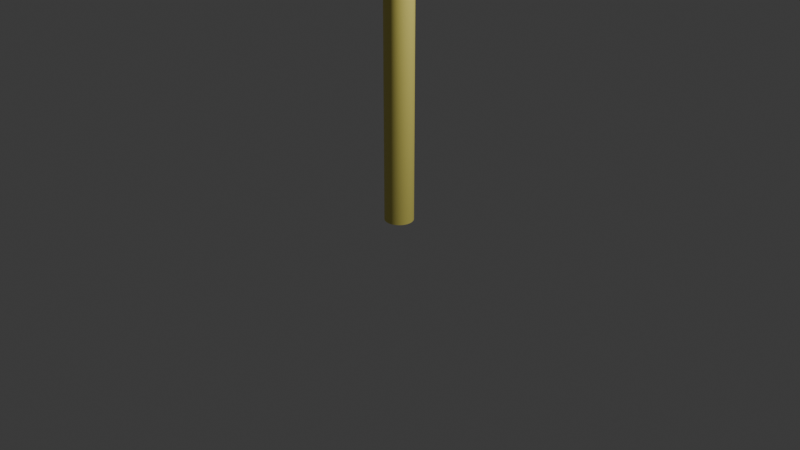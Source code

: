 # Source: Pink_Lollipop.blend  (saved by Blender 4.0.36; exported with 4.5.12 LTS)
import bpy
from mathutils import Matrix  # noqa: F401  (used for matrix-valued properties, if any)

bpy.ops.wm.read_factory_settings(use_empty=True)
scene = bpy.context.scene
scene.name = 'Scene'

# ---- collections
col_collection = bpy.data.collections.new('Collection'); scene.collection.children.link(col_collection)

# ---- materials (node trees are filled in below, after node groups)
mat_material_001 = bpy.data.materials.new('Material.001')
mat_material_001.use_transparent_shadow = False
mat_material_002 = bpy.data.materials.new('Material.002')
mat_material_002.use_transparent_shadow = False

# ---- node groups
ng_auto_smooth = bpy.data.node_groups.new('Auto Smooth', 'GeometryNodeTree')
_s = ng_auto_smooth.interface.new_socket(name='Geometry', in_out='OUTPUT', socket_type='NodeSocketGeometry')
_s = ng_auto_smooth.interface.new_socket(name='Geometry', in_out='INPUT', socket_type='NodeSocketGeometry')
_s = ng_auto_smooth.interface.new_socket(name='Angle', in_out='INPUT', socket_type='NodeSocketFloat')
_s.subtype = 'ANGLE'
_s.min_value = 0.0
_s.max_value = 3.142
ng_auto_smooth.is_modifier = True
_N = ng_auto_smooth.nodes; _L = ng_auto_smooth.links
n0 = _N.new('NodeGroupOutput'); n0.name = 'Group Output'; n0.location = (480, -100)
n1 = _N.new('NodeGroupInput'); n1.name = 'Group Input'; n1.location = (-420, -300)
n2 = _N.new('NodeGroupInput'); n2.name = 'Group Input.001'; n2.location = (-60, -100)
n3 = _N.new('GeometryNodeSetShadeSmooth'); n3.name = 'Set Shade Smooth'; n3.location = (120, -100)
n3.domain = 'EDGE'
n4 = _N.new('GeometryNodeSetShadeSmooth'); n4.name = 'Set Shade Smooth.001'; n4.location = (300, -100)
n5 = _N.new('GeometryNodeInputMeshEdgeAngle'); n5.name = 'Edge Angle'; n5.location = (-420, -220)
n6 = _N.new('GeometryNodeInputEdgeSmooth'); n6.name = 'Is Edge Smooth'; n6.location = (-60, -160)
n7 = _N.new('GeometryNodeInputShadeSmooth'); n7.name = 'Is Face Smooth'; n7.location = (-240, -340)
n8 = _N.new('FunctionNodeBooleanMath'); n8.name = 'Boolean Math'; n8.location = (-60, -220)
n9 = _N.new('FunctionNodeCompare'); n9.name = 'Compare'; n9.location = (-240, -180)
n9.operation = 'LESS_EQUAL'
_L.new(n5.outputs[0], n9.inputs[0])
_L.new(n4.outputs[0], n0.inputs[0])
_L.new(n1.outputs[1], n9.inputs[1])
_L.new(n9.outputs[0], n8.inputs[0])
_L.new(n7.outputs[0], n8.inputs[1])
_L.new(n2.outputs[0], n3.inputs[0])
_L.new(n6.outputs[0], n3.inputs[1])
_L.new(n3.outputs[0], n4.inputs[0])
_L.new(n8.outputs[0], n3.inputs[2])
n0.is_active_output = True

# ---- material node trees
mat_material_001.use_nodes = True; mat_material_001.node_tree.nodes.clear()
_N = mat_material_001.node_tree.nodes; _L = mat_material_001.node_tree.links
n0 = _N.new('ShaderNodeBsdfPrincipled'); n0.name = 'Principled BSDF'; n0.location = (10, 300)
n0.inputs[0].default_value = (0.8004, 0.7118, 0.1705, 1.0)
n0.inputs[3].default_value = 1.45
n1 = _N.new('ShaderNodeOutputMaterial'); n1.name = 'Material Output'; n1.location = (300, 300)
_L.new(n0.outputs[0], n1.inputs[0])
n1.is_active_output = True
mat_material_002.use_nodes = True; mat_material_002.node_tree.nodes.clear()
_N = mat_material_002.node_tree.nodes; _L = mat_material_002.node_tree.links
n0 = _N.new('ShaderNodeBsdfPrincipled'); n0.name = 'Principled BSDF'; n0.location = (10, 300)
n0.inputs[0].default_value = (0.7861, 0.05727, 0.8021, 1.0)
n0.inputs[2].default_value = 0.2273
n0.inputs[3].default_value = 1.65
n1 = _N.new('ShaderNodeOutputMaterial'); n1.name = 'Material Output'; n1.location = (300, 300)
_L.new(n0.outputs[0], n1.inputs[0])
n1.is_active_output = True

# ---- world
world_world = bpy.data.worlds.new('World'); scene.world = world_world
world_world.use_nodes = True; world_world.node_tree.nodes.clear()
_N = world_world.node_tree.nodes; _L = world_world.node_tree.links
n0 = _N.new('ShaderNodeOutputWorld'); n0.name = 'World Output'; n0.location = (300, 300)
n1 = _N.new('ShaderNodeBackground'); n1.name = 'Background'; n1.location = (10, 300)
n1.inputs[0].default_value = (0.05088, 0.05088, 0.05088, 1.0)
_L.new(n1.outputs[0], n0.inputs[0])
n0.is_active_output = True
world_world.color = (0.05088, 0.05088, 0.05088)
world_world.use_sun_shadow = False
world_world.sun_shadow_jitter_overblur = 0.0

# ---- cameras
cam_camera = bpy.data.cameras.new('Camera')
cam_camera.clip_end = 100.0
cam_camera.ortho_scale = 7.314

# ---- lights
light_light = bpy.data.lights.new('Light', 'POINT')
light_light.transmission_factor = 0.0
light_light.use_soft_falloff = False
light_light.energy = 1000.0
light_light.shadow_soft_size = 0.1
light_light.shadow_maximum_resolution = 0.006
light_light.use_absolute_resolution = True

# ---- meshes
me_cylinder = bpy.data.meshes.new('Cylinder')
me_cylinder.from_pydata([(0.0, 1.0, -1.0), (0.0, 1.0, 1.0), (0.1951, 0.9808, -1.0), (0.1951, 0.9808, 1.0), (0.3827, 0.9239, -1.0), (0.3827, 0.9239, 1.0), (0.5556, 0.8315, -1.0), (0.5556, 0.8315, 1.0), (0.7071, 0.7071, -1.0), (0.7071, 0.7071, 1.0), (0.8315, 0.5556, -1.0), (0.8315, 0.5556, 1.0), (0.9239, 0.3827, -1.0), (0.9239, 0.3827, 1.0), (0.9808, 0.1951, -1.0), (0.9808, 0.1951, 1.0), (1.0, 0.0, -1.0), (1.0, 0.0, 1.0), (0.9808, -0.1951, -1.0), (0.9808, -0.1951, 1.0), (0.9239, -0.3827, -1.0), (0.9239, -0.3827, 1.0), (0.8315, -0.5556, -1.0), (0.8315, -0.5556, 1.0), (0.7071, -0.7071, -1.0), (0.7071, -0.7071, 1.0), (0.5556, -0.8315, -1.0), (0.5556, -0.8315, 1.0), (0.3827, -0.9239, -1.0), (0.3827, -0.9239, 1.0), (0.1951, -0.9808, -1.0), (0.1951, -0.9808, 1.0), (0.0, -1.0, -1.0), (0.0, -1.0, 1.0), (-0.1951, -0.9808, -1.0), (-0.1951, -0.9808, 1.0), (-0.3827, -0.9239, -1.0), (-0.3827, -0.9239, 1.0), (-0.5556, -0.8315, -1.0), (-0.5556, -0.8315, 1.0), (-0.7071, -0.7071, -1.0), (-0.7071, -0.7071, 1.0), (-0.8315, -0.5556, -1.0), (-0.8315, -0.5556, 1.0), (-0.9239, -0.3827, -1.0), (-0.9239, -0.3827, 1.0), (-0.9808, -0.1951, -1.0), (-0.9808, -0.1951, 1.0), (-1.0, 0.0, -1.0), (-1.0, 0.0, 1.0), (-0.9808, 0.1951, -1.0), (-0.9808, 0.1951, 1.0), (-0.9239, 0.3827, -1.0), (-0.9239, 0.3827, 1.0), (-0.8315, 0.5556, -1.0), (-0.8315, 0.5556, 1.0), (-0.7071, 0.7071, -1.0), (-0.7071, 0.7071, 1.0), (-0.5556, 0.8315, -1.0), (-0.5556, 0.8315, 1.0), (-0.3827, 0.9239, -1.0), (-0.3827, 0.9239, 1.0), (-0.1951, 0.9808, -1.0), (-0.1951, 0.9808, 1.0)], [], [(0, 1, 3, 2), (2, 3, 5, 4), (4, 5, 7, 6), (6, 7, 9, 8), (8, 9, 11, 10), (10, 11, 13, 12), (12, 13, 15, 14), (14, 15, 17, 16), (16, 17, 19, 18), (18, 19, 21, 20), (20, 21, 23, 22), (22, 23, 25, 24), (24, 25, 27, 26), (26, 27, 29, 28), (28, 29, 31, 30), (30, 31, 33, 32), (32, 33, 35, 34), (34, 35, 37, 36), (36, 37, 39, 38), (38, 39, 41, 40), (40, 41, 43, 42), (42, 43, 45, 44), (44, 45, 47, 46), (46, 47, 49, 48), (48, 49, 51, 50), (50, 51, 53, 52), (52, 53, 55, 54), (54, 55, 57, 56), (56, 57, 59, 58), (58, 59, 61, 60), (3, 1, 63, 61, 59, 57, 55, 53, 51, 49, 47, 45, 43, 41, 39, 37, 35, 33, 31, 29, 27, 25, 23, 21, 19, 17, 15, 13, 11, 9, 7, 5), (60, 61, 63, 62), (62, 63, 1, 0), (0, 2, 4, 6, 8, 10, 12, 14, 16, 18, 20, 22, 24, 26, 28, 30, 32, 34, 36, 38, 40, 42, 44, 46, 48, 50, 52, 54, 56, 58, 60, 62)])
me_cylinder.polygons.foreach_set('use_smooth', [True] * 34)
_uv = me_cylinder.uv_layers.new(name='UVMap')
_uv.uv.foreach_set('vector', [1.0, 0.5, 1.0, 1.0, 0.9688, 1.0, 0.9688, 0.5, 0.9688, 0.5, 0.9688, 1.0, 0.9375, 1.0, 0.9375, 0.5, 0.9375, 0.5, 0.9375, 1.0, 0.9062, 1.0, 0.9062, 0.5, 0.9062, 0.5, 0.9062, 1.0, 0.875, 1.0, 0.875, 0.5, 0.875, 0.5, 0.875, 1.0, 0.8438, 1.0, 0.8438, 0.5, 0.8438, 0.5, 0.8438, 1.0, 0.8125, 1.0, 0.8125, 0.5, 0.8125, 0.5, 0.8125, 1.0, 0.7812, 1.0, 0.7812, 0.5, 0.7812, 0.5, 0.7812, 1.0, 0.75, 1.0, 0.75, 0.5, 0.75, 0.5, 0.75, 1.0, 0.7188, 1.0, 0.7188, 0.5, 0.7188, 0.5, 0.7188, 1.0, 0.6875, 1.0, 0.6875, 0.5, 0.6875, 0.5, 0.6875, 1.0, 0.6562, 1.0, 0.6562, 0.5, 0.6562, 0.5, 0.6562, 1.0, 0.625, 1.0, 0.625, 0.5, 0.625, 0.5, 0.625, 1.0, 0.5938, 1.0, 0.5938, 0.5, 0.5938, 0.5, 0.5938, 1.0, 0.5625, 1.0, 0.5625, 0.5, 0.5625, 0.5, 0.5625, 1.0, 0.5312, 1.0, 0.5312, 0.5, 0.5312, 0.5, 0.5312, 1.0, 0.5, 1.0, 0.5, 0.5, 0.5, 0.5, 0.5, 1.0, 0.4688, 1.0, 0.4688, 0.5, 0.4688, 0.5, 0.4688, 1.0, 0.4375, 1.0, 0.4375, 0.5, 0.4375, 0.5, 0.4375, 1.0, 0.4062, 1.0, 0.4062, 0.5, 0.4062, 0.5, 0.4062, 1.0, 0.375, 1.0, 0.375, 0.5, 0.375, 0.5, 0.375, 1.0, 0.3438, 1.0, 0.3438, 0.5, 0.3438, 0.5, 0.3438, 1.0, 0.3125, 1.0, 0.3125, 0.5, 0.3125, 0.5, 0.3125, 1.0, 0.2812, 1.0, 0.2812, 0.5, 0.2812, 0.5, 0.2812, 1.0, 0.25, 1.0, 0.25, 0.5, 0.25, 0.5, 0.25, 1.0, 0.2188, 1.0, 0.2188, 0.5, 0.2188, 0.5, 0.2188, 1.0, 0.1875, 1.0, 0.1875, 0.5, 0.1875, 0.5, 0.1875, 1.0, 0.1562, 1.0, 0.1562, 0.5, 0.1562, 0.5, 0.1562, 1.0, 0.125, 1.0, 0.125, 0.5, 0.125, 0.5, 0.125, 1.0, 0.09375, 1.0, 0.09375, 0.5, 0.09375, 0.5, 0.09375, 1.0, 0.0625, 1.0, 0.0625, 0.5, 0.2968, 0.4854, 0.25, 0.49, 0.2032, 0.4854, 0.1582, 0.4717, 0.1167, 0.4496, 0.08029, 0.4197, 0.05045, 0.3833, 0.02827, 0.3418, 0.01461, 0.2968, 0.01, 0.25, 0.01461, 0.2032, 0.02827, 0.1582, 0.05045, 0.1167, 0.08029, 0.08029, 0.1167, 0.05045, 0.1582, 0.02827, 0.2032, 0.01461, 0.25, 0.01, 0.2968, 0.01461, 0.3418, 0.02827, 0.3833, 0.05045, 0.4197, 0.08029, 0.4496, 0.1167, 0.4717, 0.1582, 0.4854, 0.2032, 0.49, 0.25, 0.4854, 0.2968, 0.4717, 0.3418, 0.4496, 0.3833, 0.4197, 0.4197, 0.3833, 0.4496, 0.3418, 0.4717, 0.0625, 0.5, 0.0625, 1.0, 0.03125, 1.0, 0.03125, 0.5, 0.03125, 0.5, 0.03125, 1.0, 0.0, 1.0, 0.0, 0.5, 0.75, 0.49, 0.7968, 0.4854, 0.8418, 0.4717, 0.8833, 0.4496, 0.9197, 0.4197, 0.9496, 0.3833, 0.9717, 0.3418, 0.9854, 0.2968, 0.99, 0.25, 0.9854, 0.2032, 0.9717, 0.1582, 0.9496, 0.1167, 0.9197, 0.08029, 0.8833, 0.05045, 0.8418, 0.02827, 0.7968, 0.01461, 0.75, 0.01, 0.7032, 0.01461, 0.6582, 0.02827, 0.6167, 0.05045, 0.5803, 0.08029, 0.5504, 0.1167, 0.5283, 0.1582, 0.5146, 0.2032, 0.51, 0.25, 0.5146, 0.2968, 0.5283, 0.3418, 0.5504, 0.3833, 0.5803, 0.4197, 0.6167, 0.4496, 0.6582, 0.4717, 0.7032, 0.4854])
me_cylinder.materials.append(mat_material_001)
me_cylinder.update()
me_cube_001 = bpy.data.meshes.new('Cube.001')
me_cube_001.from_pydata([(-0.4846, -0.4846, -0.4846), (-0.4846, -0.4846, 0.4846), (-0.4846, 0.4846, -0.4846), (-0.4846, 0.4846, 0.4846), (0.4846, -0.4846, -0.4846), (0.4846, -0.4846, 0.4846), (0.4846, 0.4846, -0.4846), (0.4846, 0.4846, 0.4846), (-0.5492, 0.2895, -0.5492), (-0.5802, 2.91e-09, -0.5802), (-0.5492, -0.2895, -0.5492), (-0.5492, -0.5492, -0.2895), (-0.5492, -0.5492, 0.2895), (-0.5492, -0.2895, 0.5492), (-0.5802, -2.678e-09, 0.5802), (-0.5492, 0.2895, 0.5492), (-0.5492, 0.5492, 0.2895), (-0.5492, 0.5492, -0.2895), (0.2895, 0.5492, -0.5492), (1.153e-08, 0.5802, -0.5802), (-0.2895, 0.5492, -0.5492), (-0.2895, 0.5492, 0.5492), (-2.445e-09, 0.5802, 0.5802), (0.2895, 0.5492, 0.5492), (0.5492, 0.5492, 0.2895), (0.5492, 0.5492, -0.2895), (0.5492, -0.2895, -0.5492), (0.5802, -1.676e-08, -0.5802), (0.5492, 0.2895, -0.5492), (0.5492, 0.2895, 0.5492), (0.5802, -9.313e-09, 0.5802), (0.5492, -0.2895, 0.5492), (0.5492, -0.5492, 0.2895), (0.5492, -0.5492, -0.2895), (-0.2895, -0.5492, -0.5492), (-1.199e-08, -0.5802, -0.5802), (0.2895, -0.5492, -0.5492), (0.2895, -0.5492, 0.5492), (-5.704e-09, -0.5802, 0.5802), (-0.2895, -0.5492, 0.5492), (-0.6961, -0.305, -0.305), (-0.6961, -0.305, 0.305), (-0.7458, 6.519e-09, -0.3179), (-0.7458, -1.863e-09, 0.3179), (-0.6961, 0.305, -0.305), (-0.6961, 0.305, 0.305), (-0.305, 0.6961, -0.305), (-0.305, 0.6961, 0.305), (1.397e-08, 0.7458, -0.3179), (-1.863e-09, 0.7458, 0.3179), (0.305, 0.6961, -0.305), (0.305, 0.6961, 0.305), (0.6961, 0.305, -0.305), (0.6961, 0.305, 0.305), (0.7458, -1.397e-08, -0.3179), (0.7458, 1.863e-09, 0.3179), (0.6961, -0.305, -0.305), (0.6961, -0.305, 0.305), (0.305, -0.6961, -0.305), (0.305, -0.6961, 0.305), (-1.397e-08, -0.7458, -0.3179), (1.863e-09, -0.7458, 0.3179), (-0.305, -0.6961, -0.305), (-0.305, -0.6961, 0.305), (-0.305, 0.305, -0.6961), (-4.657e-09, 0.3179, -0.7458), (0.305, 0.305, -0.6961), (-0.3179, -6.519e-09, -0.7458), (-2.794e-09, -5.588e-09, -0.8016), (0.3179, -5.588e-09, -0.7458), (-0.305, -0.305, -0.6961), (2.794e-09, -0.3179, -0.7458), (0.305, -0.305, -0.6961), (0.305, 0.305, 0.6961), (4.657e-09, 0.3179, 0.7458), (-0.305, 0.305, 0.6961), (0.3179, -1.397e-08, 0.7458), (1.863e-09, -2.049e-08, 0.8016), (-0.3179, -1.863e-09, 0.7458), (0.305, -0.305, 0.6961), (-7.451e-09, -0.3179, 0.7458), (-0.305, -0.305, 0.6961), (-0.5166, 0.4077, -0.5166), (-0.5718, 0.1499, -0.5718), (-0.5718, -0.1499, -0.5718), (-0.5166, -0.4077, -0.5166), (-0.5166, -0.5166, -0.4077), (-0.5718, -0.5718, -0.1499), (-0.5718, -0.5718, 0.1499), (-0.5166, -0.5166, 0.4077), (-0.5166, -0.4077, 0.5166), (-0.5718, -0.1499, 0.5718), (-0.5718, 0.1499, 0.5718), (-0.5166, 0.4077, 0.5166), (-0.5166, 0.5166, 0.4077), (-0.5718, 0.5718, 0.1499), (-0.5718, 0.5718, -0.1499), (-0.5166, 0.5166, -0.4077), (0.4077, 0.5166, -0.5166), (0.1499, 0.5718, -0.5718), (-0.1499, 0.5718, -0.5718), (-0.4077, 0.5166, -0.5166), (-0.4077, 0.5166, 0.5166), (-0.1499, 0.5718, 0.5718), (0.1499, 0.5718, 0.5718), (0.4077, 0.5166, 0.5166), (0.5166, 0.5166, 0.4077), (0.5718, 0.5718, 0.1499), (0.5718, 0.5718, -0.1499), (0.5166, 0.5166, -0.4077), (0.5166, -0.4077, -0.5166), (0.5718, -0.1499, -0.5718), (0.5718, 0.1499, -0.5718), (0.5166, 0.4077, -0.5166), (0.5166, 0.4077, 0.5166), (0.5718, 0.1499, 0.5718), (0.5718, -0.1499, 0.5718), (0.5166, -0.4077, 0.5166), (0.5166, -0.5166, 0.4077), (0.5718, -0.5718, 0.1499), (0.5718, -0.5718, -0.1499), (0.5166, -0.5166, -0.4077), (-0.4077, -0.5166, -0.5166), (-0.1499, -0.5718, -0.5718), (0.1499, -0.5718, -0.5718), (0.4077, -0.5166, -0.5166), (0.4077, -0.5166, 0.5166), (0.1499, -0.5718, 0.5718), (-0.1499, -0.5718, 0.5718), (-0.4077, -0.5166, 0.5166), (-0.7332, -0.3141, -0.1565), (-0.7332, -0.3141, 0.1565), (-0.7332, -0.1565, -0.3141), (-0.7332, -0.1565, 0.3141), (-0.7876, -6.985e-10, -0.1625), (-0.7876, -4.424e-09, 0.1625), (-0.7332, 0.1565, -0.3141), (-0.7332, 0.1565, 0.3141), (-0.7332, 0.3141, -0.1565), (-0.7332, 0.3141, 0.1565), (-0.6352, -0.4378, -0.2946), (-0.6352, -0.4378, 0.2946), (-0.6352, -0.2946, 0.4378), (-0.6763, -1.397e-09, 0.4591), (-0.6352, 0.2946, 0.4378), (-0.6352, 0.4378, 0.2946), (-0.6352, 0.4378, -0.2946), (-0.6352, 0.2946, -0.4378), (-0.6763, 6.519e-09, -0.4591), (-0.6352, -0.2946, -0.4378), (-0.3141, 0.7332, -0.1565), (-0.3141, 0.7332, 0.1565), (-0.1565, 0.7332, -0.3141), (-0.1565, 0.7332, 0.3141), (1.42e-08, 0.7876, -0.1625), (6.752e-09, 0.7876, 0.1625), (0.1565, 0.7332, -0.3141), (0.1565, 0.7332, 0.3141), (0.3141, 0.7332, -0.1565), (0.3141, 0.7332, 0.1565), (-0.4378, 0.6352, -0.2946), (-0.4378, 0.6352, 0.2946), (-0.2946, 0.6352, 0.4378), (4.657e-10, 0.6763, 0.4591), (0.2946, 0.6352, 0.4378), (0.4378, 0.6352, 0.2946), (0.4378, 0.6352, -0.2946), (0.2946, 0.6352, -0.4378), (1.583e-08, 0.6763, -0.4591), (-0.2946, 0.6352, -0.4378), (0.7332, 0.3141, -0.1565), (0.7332, 0.3141, 0.1565), (0.7332, 0.1565, -0.3141), (0.7332, 0.1565, 0.3141), (0.7876, -1.42e-08, -0.1625), (0.7876, -6.752e-09, 0.1625), (0.7332, -0.1565, -0.3141), (0.7332, -0.1565, 0.3141), (0.7332, -0.3141, -0.1565), (0.7332, -0.3141, 0.1565), (0.6352, 0.4378, -0.2946), (0.6352, 0.4378, 0.2946), (0.6352, 0.2946, 0.4378), (0.6763, -3.027e-09, 0.4591), (0.6352, -0.2946, 0.4378), (0.6352, -0.4378, 0.2946), (0.6352, -0.4378, -0.2946), (0.6352, -0.2946, -0.4378), (0.6763, -1.292e-08, -0.4591), (0.6352, 0.2946, -0.4378), (0.3141, -0.7332, -0.1565), (0.3141, -0.7332, 0.1565), (0.1565, -0.7332, -0.3141), (0.1565, -0.7332, 0.3141), (-1.42e-08, -0.7876, -0.1625), (-6.752e-09, -0.7876, 0.1625), (-0.1565, -0.7332, -0.3141), (-0.1565, -0.7332, 0.3141), (-0.3141, -0.7332, -0.1565), (-0.3141, -0.7332, 0.1565), (0.4378, -0.6352, -0.2946), (0.4378, -0.6352, 0.2946), (0.2946, -0.6352, 0.4378), (-2.561e-09, -0.6763, 0.4591), (-0.2946, -0.6352, 0.4378), (-0.4378, -0.6352, 0.2946), (-0.4378, -0.6352, -0.2946), (-0.2946, -0.6352, -0.4378), (-1.583e-08, -0.6763, -0.4591), (0.2946, -0.6352, -0.4378), (-0.1565, 0.3141, -0.7332), (0.1565, 0.3141, -0.7332), (-0.3141, 0.1565, -0.7332), (-3.609e-09, 0.1625, -0.7876), (0.3141, 0.1565, -0.7332), (-0.1625, -3.027e-09, -0.7876), (0.1625, 6.985e-10, -0.7876), (-0.3141, -0.1565, -0.7332), (3.609e-09, -0.1625, -0.7876), (0.3141, -0.1565, -0.7332), (-0.1565, -0.3141, -0.7332), (0.1565, -0.3141, -0.7332), (-0.2946, 0.4378, -0.6352), (4.657e-09, 0.4591, -0.6763), (0.2946, 0.4378, -0.6352), (0.4378, 0.2946, -0.6352), (0.4591, -3.027e-09, -0.6763), (0.4378, -0.2946, -0.6352), (0.2946, -0.4378, -0.6352), (9.313e-10, -0.4591, -0.6763), (-0.2946, -0.4378, -0.6352), (-0.4378, -0.2946, -0.6352), (-0.4591, 2.794e-09, -0.6763), (-0.4378, 0.2946, -0.6352), (0.1565, 0.3141, 0.7332), (-0.1565, 0.3141, 0.7332), (0.3141, 0.1565, 0.7332), (5.355e-09, 0.1625, 0.7876), (-0.3141, 0.1565, 0.7332), (0.1625, -1.42e-08, 0.7876), (-0.1625, -6.752e-09, 0.7876), (0.3141, -0.1565, 0.7332), (-5.588e-09, -0.1625, 0.7876), (-0.3141, -0.1565, 0.7332), (0.1565, -0.3141, 0.7332), (-0.1565, -0.3141, 0.7332), (0.2946, 0.4378, 0.6352), (2.794e-09, 0.4591, 0.6763), (-0.2946, 0.4378, 0.6352), (-0.4378, 0.2946, 0.6352), (-0.4591, -3.492e-09, 0.6763), (-0.4378, -0.2946, 0.6352), (-0.2946, -0.4378, 0.6352), (-8.615e-09, -0.4591, 0.6763), (0.2946, -0.4378, 0.6352), (0.4378, -0.2946, 0.6352), (0.4591, -1.292e-08, 0.6763), (0.4378, 0.2946, 0.6352), (-0.7739, -0.1607, -0.1607), (-0.7739, -0.1607, 0.1607), (-0.7739, 0.1607, -0.1607), (-0.7739, 0.1607, 0.1607), (-0.5865, -0.4185, -0.4185), (-0.6656, -0.4531, -0.152), (-0.6656, -0.4531, 0.152), (-0.5865, -0.4185, 0.4185), (-0.6656, -0.152, 0.4531), (-0.6656, 0.152, 0.4531), (-0.5865, 0.4185, 0.4185), (-0.6656, 0.4531, 0.152), (-0.6656, 0.4531, -0.152), (-0.5865, 0.4185, -0.4185), (-0.6656, 0.152, -0.4531), (-0.6656, -0.152, -0.4531), (-0.1607, 0.7739, -0.1607), (-0.1607, 0.7739, 0.1607), (0.1607, 0.7739, -0.1607), (0.1607, 0.7739, 0.1607), (-0.4185, 0.5865, -0.4185), (-0.4531, 0.6656, -0.152), (-0.4531, 0.6656, 0.152), (-0.4185, 0.5865, 0.4185), (-0.152, 0.6656, 0.4531), (0.152, 0.6656, 0.4531), (0.4185, 0.5865, 0.4185), (0.4531, 0.6656, 0.152), (0.4531, 0.6656, -0.152), (0.4185, 0.5865, -0.4185), (0.152, 0.6656, -0.4531), (-0.152, 0.6656, -0.4531), (0.7739, 0.1607, -0.1607), (0.7739, 0.1607, 0.1607), (0.7739, -0.1607, -0.1607), (0.7739, -0.1607, 0.1607), (0.5865, 0.4185, -0.4185), (0.6656, 0.4531, -0.152), (0.6656, 0.4531, 0.152), (0.5865, 0.4185, 0.4185), (0.6656, 0.152, 0.4531), (0.6656, -0.152, 0.4531), (0.5865, -0.4185, 0.4185), (0.6656, -0.4531, 0.152), (0.6656, -0.4531, -0.152), (0.5865, -0.4185, -0.4185), (0.6656, -0.152, -0.4531), (0.6656, 0.152, -0.4531), (0.1607, -0.7739, -0.1607), (0.1607, -0.7739, 0.1607), (-0.1607, -0.7739, -0.1607), (-0.1607, -0.7739, 0.1607), (0.4185, -0.5865, -0.4185), (0.4531, -0.6656, -0.152), (0.4531, -0.6656, 0.152), (0.4185, -0.5865, 0.4185), (0.152, -0.6656, 0.4531), (-0.152, -0.6656, 0.4531), (-0.4185, -0.5865, 0.4185), (-0.4531, -0.6656, 0.152), (-0.4531, -0.6656, -0.152), (-0.4185, -0.5865, -0.4185), (-0.152, -0.6656, -0.4531), (0.152, -0.6656, -0.4531), (-0.1607, 0.1607, -0.7739), (0.1607, 0.1607, -0.7739), (-0.1607, -0.1607, -0.7739), (0.1607, -0.1607, -0.7739), (-0.4185, 0.4185, -0.5865), (-0.152, 0.4531, -0.6656), (0.152, 0.4531, -0.6656), (0.4185, 0.4185, -0.5865), (0.4531, 0.152, -0.6656), (0.4531, -0.152, -0.6656), (0.4185, -0.4185, -0.5865), (0.152, -0.4531, -0.6656), (-0.152, -0.4531, -0.6656), (-0.4185, -0.4185, -0.5865), (-0.4531, -0.152, -0.6656), (-0.4531, 0.152, -0.6656), (0.1607, 0.1607, 0.7739), (-0.1607, 0.1607, 0.7739), (0.1607, -0.1607, 0.7739), (-0.1607, -0.1607, 0.7739), (0.4185, 0.4185, 0.5865), (0.152, 0.4531, 0.6656), (-0.152, 0.4531, 0.6656), (-0.4185, 0.4185, 0.5865), (-0.4531, 0.152, 0.6656), (-0.4531, -0.152, 0.6656), (-0.4185, -0.4185, 0.5865), (-0.152, -0.4531, 0.6656), (0.152, -0.4531, 0.6656), (0.4185, -0.4185, 0.5865), (0.4531, -0.152, 0.6656), (0.4531, 0.152, 0.6656), (-0.6189, -0.6189, -0.1552), (-0.6274, -0.6274, -3.779e-10), (-0.6189, -0.6189, 0.1552), (-0.6189, 0.6189, 0.1552), (-0.6274, 0.6274, 4.724e-09), (-0.6189, 0.6189, -0.1552), (0.6189, 0.6189, 0.1552), (0.6274, 0.6274, 4.724e-09), (0.6189, 0.6189, -0.1552), (0.6189, -0.6189, 0.1552), (0.6274, -0.6274, 2.07e-09), (0.6189, -0.6189, -0.1552), (-0.7955, -0.3374, -0.1621), (-0.8083, -0.3413, -6.003e-09), (-0.7955, -0.3374, 0.1621), (-0.8534, -0.1741, -5.975e-09), (-0.8684, -2.183e-09, 4.817e-09), (-0.8541, -7.071e-09, -0.1683), (-0.8541, 1.631e-09, 0.1683), (-0.8534, 0.1741, 1.057e-08), (-0.8083, 0.3413, 5.94e-09), (-0.7955, 0.3374, -0.1621), (-0.7955, 0.3374, 0.1621), (-0.7328, -0.4947, -8.683e-10), (-0.7328, 0.4947, 3.704e-09), (-0.3374, 0.7955, -0.1621), (-0.3413, 0.8083, -6.934e-09), (-0.3374, 0.7955, 0.1621), (-0.1741, 0.8534, -9.861e-09), (1.32e-08, 0.8684, 1.252e-09), (8.148e-09, 0.8541, -0.1683), (1.249e-08, 0.8541, 0.1683), (0.1741, 0.8534, 8.552e-09), (0.3413, 0.8083, 6.261e-09), (0.3374, 0.7955, -0.1621), (0.3374, 0.7955, 0.1621), (-0.4947, 0.7328, 2.088e-09), (0.4947, 0.7328, 3.704e-09), (0.7955, 0.3374, -0.1621), (0.8083, 0.3413, -6.934e-09), (0.7955, 0.3374, 0.1621), (0.8534, 0.1741, -9.861e-09), (0.8684, -2.033e-08, 1.252e-09), (0.8541, -7.83e-09, -0.1683), (0.8541, -1.249e-08, 0.1683), (0.8534, -0.1741, 1.057e-08), (0.8083, -0.3413, 5.78e-09), (0.7955, -0.3374, -0.1621), (0.7955, -0.3374, 0.1621), (0.7328, 0.4947, 2.088e-09), (0.7328, -0.4947, 2.836e-09), (0.3374, -0.7955, -0.1621), (0.3413, -0.8083, -5.169e-09), (0.3374, -0.7955, 0.1621), (0.1741, -0.8534, -9.7e-09), (-1.32e-08, -0.8684, 9.313e-10), (-8.148e-09, -0.8541, -0.1683), (-1.281e-08, -0.8541, 0.1683), (-0.1741, -0.8534, 8.391e-09), (-0.3413, -0.8083, 1.124e-08), (-0.3374, -0.7955, -0.1621), (-0.3374, -0.7955, 0.1621), (0.4947, -0.7328, 3.374e-09), (-0.4947, -0.7328, 6.135e-09), (-0.8395, -0.1722, -0.1664), (-0.8395, -0.1722, 0.1664), (-0.8395, 0.1722, -0.1664), (-0.8395, 0.1722, 0.1664), (-0.7219, -0.4885, -0.1574), (-0.7219, -0.4885, 0.1574), (-0.7219, 0.4885, 0.1574), (-0.7219, 0.4885, -0.1574), (-0.1722, 0.8395, -0.1664), (-0.1722, 0.8395, 0.1664), (0.1722, 0.8395, -0.1664), (0.1722, 0.8395, 0.1664), (-0.4885, 0.7219, -0.1574), (-0.4885, 0.7219, 0.1574), (0.4885, 0.7219, 0.1574), (0.4885, 0.7219, -0.1574), (0.8395, 0.1722, -0.1664), (0.8395, 0.1722, 0.1664), (0.8395, -0.1722, -0.1664), (0.8395, -0.1722, 0.1664), (0.7219, 0.4885, -0.1574), (0.7219, 0.4885, 0.1574), (0.7219, -0.4885, 0.1574), (0.7219, -0.4885, -0.1574), (0.1722, -0.8395, -0.1664), (0.1722, -0.8395, 0.1664), (-0.1722, -0.8395, -0.1664), (-0.1722, -0.8395, 0.1664), (0.4885, -0.7219, -0.1574), (0.4885, -0.7219, 0.1574), (-0.4885, -0.7219, 0.1574), (-0.4885, -0.7219, -0.1574)], [], [(40, 130, 258, 132), (279, 96, 359, 430), (285, 107, 360, 432), (132, 258, 134, 42), (292, 174, 397, 436), (131, 41, 133, 259), (259, 133, 43, 135), (190, 311, 446, 405), (42, 134, 260, 136), (318, 198, 414, 449), (131, 259, 419, 368), (136, 260, 138, 44), (159, 285, 432, 389), (135, 43, 137, 261), (261, 137, 45, 139), (291, 175, 398, 435), (0, 86, 262, 85), (86, 11, 140, 262), (262, 140, 40, 149), (85, 262, 149, 10), (11, 87, 263, 140), (311, 120, 365, 446), (317, 88, 356, 448), (140, 263, 130, 40), (134, 258, 418, 371), (88, 12, 141, 264), (264, 141, 41, 131), (171, 291, 435, 394), (12, 89, 265, 141), (89, 1, 90, 265), (265, 90, 13, 142), (141, 265, 142, 41), (41, 142, 266, 133), (142, 13, 91, 266), (266, 91, 14, 143), (133, 266, 143, 43), (43, 143, 267, 137), (143, 14, 92, 267), (267, 92, 15, 144), (137, 267, 144, 45), (45, 144, 268, 145), (144, 15, 93, 268), (268, 93, 3, 94), (145, 268, 94, 16), (199, 317, 448, 415), (139, 45, 145, 269), (269, 145, 16, 95), (258, 130, 366, 418), (44, 138, 270, 146), (264, 131, 368, 423), (277, 159, 389, 429), (146, 270, 96, 17), (8, 147, 271, 82), (147, 44, 146, 271), (271, 146, 17, 97), (82, 271, 97, 2), (9, 148, 272, 83), (148, 42, 136, 272), (272, 136, 44, 147), (83, 272, 147, 8), (10, 149, 273, 84), (149, 40, 132, 273), (273, 132, 42, 148), (84, 273, 148, 9), (46, 150, 274, 152), (174, 290, 434, 397), (88, 264, 423, 356), (152, 274, 154, 48), (96, 270, 425, 359), (151, 47, 153, 275), (275, 153, 49, 155), (155, 277, 429, 385), (48, 154, 276, 156), (290, 170, 392, 434), (296, 171, 394, 439), (156, 276, 158, 50), (309, 199, 415, 445), (155, 49, 157, 277), (277, 157, 51, 159), (130, 263, 422, 366), (2, 97, 278, 101), (97, 17, 160, 278), (278, 160, 46, 169), (101, 278, 169, 20), (17, 96, 279, 160), (270, 138, 375, 425), (158, 276, 428, 388), (160, 279, 150, 46), (107, 296, 439, 360), (95, 16, 161, 280), (280, 161, 47, 151), (120, 302, 441, 365), (16, 94, 281, 161), (94, 3, 102, 281), (281, 102, 21, 162), (161, 281, 162, 47), (47, 162, 282, 153), (162, 21, 103, 282), (282, 103, 22, 163), (153, 282, 163, 49), (49, 163, 283, 157), (163, 22, 104, 283), (283, 104, 23, 164), (157, 283, 164, 51), (51, 164, 284, 165), (164, 23, 105, 284), (284, 105, 7, 106), (165, 284, 106, 24), (195, 309, 445, 411), (159, 51, 165, 285), (285, 165, 24, 107), (263, 87, 354, 422), (50, 158, 286, 166), (269, 95, 357, 424), (276, 154, 384, 428), (166, 286, 108, 25), (18, 167, 287, 98), (167, 50, 166, 287), (287, 166, 25, 109), (98, 287, 109, 6), (19, 168, 288, 99), (168, 48, 156, 288), (288, 156, 50, 167), (99, 288, 167, 18), (20, 169, 289, 100), (169, 46, 152, 289), (289, 152, 48, 168), (100, 289, 168, 19), (52, 170, 290, 172), (170, 295, 438, 392), (302, 178, 401, 441), (172, 290, 174, 54), (198, 308, 444, 414), (171, 53, 173, 291), (291, 173, 55, 175), (139, 269, 424, 376), (54, 174, 292, 176), (275, 155, 385, 427), (295, 108, 362, 438), (176, 292, 178, 56), (301, 119, 363, 440), (175, 55, 177, 293), (293, 177, 57, 179), (308, 194, 410, 444), (6, 109, 294, 113), (109, 25, 180, 294), (294, 180, 52, 189), (113, 294, 189, 28), (25, 108, 295, 180), (151, 275, 427, 381), (179, 301, 440, 402), (180, 295, 170, 52), (307, 195, 411, 443), (107, 24, 181, 296), (296, 181, 53, 171), (261, 139, 376, 421), (24, 106, 297, 181), (106, 7, 114, 297), (297, 114, 29, 182), (181, 297, 182, 53), (53, 182, 298, 173), (182, 29, 115, 298), (298, 115, 30, 183), (173, 298, 183, 55), (55, 183, 299, 177), (183, 30, 116, 299), (299, 116, 31, 184), (177, 299, 184, 57), (57, 184, 300, 185), (184, 31, 117, 300), (300, 117, 5, 118), (185, 300, 118, 32), (154, 274, 426, 384), (179, 57, 185, 301), (301, 185, 32, 119), (191, 307, 443, 407), (56, 178, 302, 186), (135, 261, 421, 372), (274, 150, 379, 426), (186, 302, 120, 33), (26, 187, 303, 110), (187, 56, 186, 303), (303, 186, 33, 121), (110, 303, 121, 4), (27, 188, 304, 111), (188, 54, 176, 304), (304, 176, 56, 187), (111, 304, 187, 26), (28, 189, 305, 112), (189, 52, 172, 305), (305, 172, 54, 188), (112, 305, 188, 27), (58, 190, 306, 192), (280, 151, 381, 431), (293, 179, 402, 437), (192, 306, 194, 60), (194, 306, 442, 410), (191, 59, 193, 307), (307, 193, 61, 195), (138, 260, 420, 375), (60, 194, 308, 196), (95, 280, 431, 357), (108, 286, 433, 362), (196, 308, 198, 62), (175, 293, 437, 398), (195, 61, 197, 309), (309, 197, 63, 199), (306, 190, 405, 442), (4, 121, 310, 125), (121, 33, 200, 310), (310, 200, 58, 209), (125, 310, 209, 36), (33, 120, 311, 200), (312, 191, 407, 447), (260, 134, 371, 420), (200, 311, 190, 58), (150, 279, 430, 379), (119, 32, 201, 312), (312, 201, 59, 191), (286, 158, 388, 433), (32, 118, 313, 201), (118, 5, 126, 313), (313, 126, 37, 202), (201, 313, 202, 59), (59, 202, 314, 193), (202, 37, 127, 314), (314, 127, 38, 203), (193, 314, 203, 61), (61, 203, 315, 197), (203, 38, 128, 315), (315, 128, 39, 204), (197, 315, 204, 63), (63, 204, 316, 205), (204, 39, 129, 316), (316, 129, 1, 89), (205, 316, 89, 12), (178, 292, 436, 401), (199, 63, 205, 317), (317, 205, 12, 88), (119, 312, 447, 363), (62, 198, 318, 206), (87, 318, 449, 354), (259, 135, 372, 419), (206, 318, 87, 11), (34, 207, 319, 122), (207, 62, 206, 319), (319, 206, 11, 86), (122, 319, 86, 0), (35, 208, 320, 123), (208, 60, 196, 320), (320, 196, 62, 207), (123, 320, 207, 34), (36, 209, 321, 124), (209, 58, 192, 321), (321, 192, 60, 208), (124, 321, 208, 35), (64, 210, 322, 212), (210, 65, 213, 322), (322, 213, 68, 215), (212, 322, 215, 67), (65, 211, 323, 213), (211, 66, 214, 323), (323, 214, 69, 216), (213, 323, 216, 68), (67, 215, 324, 217), (215, 68, 218, 324), (324, 218, 71, 220), (217, 324, 220, 70), (68, 216, 325, 218), (216, 69, 219, 325), (325, 219, 72, 221), (218, 325, 221, 71), (2, 101, 326, 82), (101, 20, 222, 326), (326, 222, 64, 233), (82, 326, 233, 8), (20, 100, 327, 222), (100, 19, 223, 327), (327, 223, 65, 210), (222, 327, 210, 64), (19, 99, 328, 223), (99, 18, 224, 328), (328, 224, 66, 211), (223, 328, 211, 65), (18, 98, 329, 224), (98, 6, 113, 329), (329, 113, 28, 225), (224, 329, 225, 66), (66, 225, 330, 214), (225, 28, 112, 330), (330, 112, 27, 226), (214, 330, 226, 69), (69, 226, 331, 219), (226, 27, 111, 331), (331, 111, 26, 227), (219, 331, 227, 72), (72, 227, 332, 228), (227, 26, 110, 332), (332, 110, 4, 125), (228, 332, 125, 36), (71, 221, 333, 229), (221, 72, 228, 333), (333, 228, 36, 124), (229, 333, 124, 35), (70, 220, 334, 230), (220, 71, 229, 334), (334, 229, 35, 123), (230, 334, 123, 34), (10, 231, 335, 85), (231, 70, 230, 335), (335, 230, 34, 122), (85, 335, 122, 0), (9, 232, 336, 84), (232, 67, 217, 336), (336, 217, 70, 231), (84, 336, 231, 10), (8, 233, 337, 83), (233, 64, 212, 337), (337, 212, 67, 232), (83, 337, 232, 9), (73, 234, 338, 236), (234, 74, 237, 338), (338, 237, 77, 239), (236, 338, 239, 76), (74, 235, 339, 237), (235, 75, 238, 339), (339, 238, 78, 240), (237, 339, 240, 77), (76, 239, 340, 241), (239, 77, 242, 340), (340, 242, 80, 244), (241, 340, 244, 79), (77, 240, 341, 242), (240, 78, 243, 341), (341, 243, 81, 245), (242, 341, 245, 80), (7, 105, 342, 114), (105, 23, 246, 342), (342, 246, 73, 257), (114, 342, 257, 29), (23, 104, 343, 246), (104, 22, 247, 343), (343, 247, 74, 234), (246, 343, 234, 73), (22, 103, 344, 247), (103, 21, 248, 344), (344, 248, 75, 235), (247, 344, 235, 74), (21, 102, 345, 248), (102, 3, 93, 345), (345, 93, 15, 249), (248, 345, 249, 75), (75, 249, 346, 238), (249, 15, 92, 346), (346, 92, 14, 250), (238, 346, 250, 78), (78, 250, 347, 243), (250, 14, 91, 347), (347, 91, 13, 251), (243, 347, 251, 81), (81, 251, 348, 252), (251, 13, 90, 348), (348, 90, 1, 129), (252, 348, 129, 39), (80, 245, 349, 253), (245, 81, 252, 349), (349, 252, 39, 128), (253, 349, 128, 38), (79, 244, 350, 254), (244, 80, 253, 350), (350, 253, 38, 127), (254, 350, 127, 37), (31, 255, 351, 117), (255, 79, 254, 351), (351, 254, 37, 126), (117, 351, 126, 5), (30, 256, 352, 116), (256, 76, 241, 352), (352, 241, 79, 255), (116, 352, 255, 31), (29, 257, 353, 115), (257, 73, 236, 353), (353, 236, 76, 256), (115, 353, 256, 30), (366, 367, 369, 418), (418, 369, 370, 371), (367, 368, 419, 369), (369, 419, 372, 370), (371, 370, 373, 420), (420, 373, 374, 375), (370, 372, 421, 373), (373, 421, 376, 374), (354, 355, 377, 422), (422, 377, 367, 366), (355, 356, 423, 377), (377, 423, 368, 367), (374, 376, 424, 378), (378, 424, 357, 358), (375, 374, 378, 425), (425, 378, 358, 359), (379, 380, 382, 426), (426, 382, 383, 384), (380, 381, 427, 382), (382, 427, 385, 383), (384, 383, 386, 428), (428, 386, 387, 388), (383, 385, 429, 386), (386, 429, 389, 387), (359, 358, 390, 430), (430, 390, 380, 379), (358, 357, 431, 390), (390, 431, 381, 380), (387, 389, 432, 391), (391, 432, 360, 361), (388, 387, 391, 433), (433, 391, 361, 362), (392, 393, 395, 434), (434, 395, 396, 397), (393, 394, 435, 395), (395, 435, 398, 396), (397, 396, 399, 436), (436, 399, 400, 401), (396, 398, 437, 399), (399, 437, 402, 400), (362, 361, 403, 438), (438, 403, 393, 392), (361, 360, 439, 403), (403, 439, 394, 393), (400, 402, 440, 404), (404, 440, 363, 364), (401, 400, 404, 441), (441, 404, 364, 365), (405, 406, 408, 442), (442, 408, 409, 410), (406, 407, 443, 408), (408, 443, 411, 409), (410, 409, 412, 444), (444, 412, 413, 414), (409, 411, 445, 412), (412, 445, 415, 413), (365, 364, 416, 446), (446, 416, 406, 405), (364, 363, 447, 416), (416, 447, 407, 406), (413, 415, 448, 417), (417, 448, 356, 355), (414, 413, 417, 449), (449, 417, 355, 354)])
me_cube_001.polygons.foreach_set('use_smooth', [True] * 448)
_uv = me_cube_001.uv_layers.new(name='UVMap')
_uv.uv.foreach_set('vector', [0.4375, 0.0625, 0.4688, 0.0625, 0.4688, 0.09375, 0.4375, 0.09375, 0.4688, 0.2813, 0.4688, 0.25, 0.4688, 0.25, 0.4688, 0.2813, 0.5313, 0.4688, 0.5313, 0.5, 0.5313, 0.5, 0.5313, 0.4688, 0.4375, 0.09375, 0.4688, 0.09375, 0.4688, 0.125, 0.4375, 0.125, 0.4688, 0.6563, 0.4688, 0.625, 0.4688, 0.625, 0.4688, 0.6563, 0.5313, 0.0625, 0.5625, 0.0625, 0.5625, 0.09375, 0.5313, 0.09375, 0.5313, 0.09375, 0.5625, 0.09375, 0.5625, 0.125, 0.5313, 0.125, 0.4688, 0.8125, 0.4688, 0.7813, 0.4688, 0.7813, 0.4688, 0.8125, 0.4375, 0.125, 0.4688, 0.125, 0.4688, 0.1563, 0.4375, 0.1563, 0.4688, 0.9688, 0.4688, 0.9375, 0.4688, 0.9375, 0.4688, 0.9688, 0.5313, 0.0625, 0.5313, 0.09375, 0.5313, 0.09375, 0.5313, 0.0625, 0.4375, 0.1563, 0.4688, 0.1563, 0.4688, 0.1875, 0.4375, 0.1875, 0.5313, 0.4375, 0.5313, 0.4688, 0.5313, 0.4688, 0.5313, 0.4375, 0.5313, 0.125, 0.5625, 0.125, 0.5625, 0.1563, 0.5313, 0.1563, 0.5313, 0.1563, 0.5625, 0.1563, 0.5625, 0.1875, 0.5313, 0.1875, 0.5313, 0.5938, 0.5313, 0.625, 0.5313, 0.625, 0.5313, 0.5938, 0.375, 0.0, 0.4063, 0.0, 0.4063, 0.03125, 0.375, 0.03125, 0.4063, 0.0, 0.4375, 0.0, 0.4375, 0.03125, 0.4063, 0.03125, 0.4063, 0.03125, 0.4375, 0.03125, 0.4375, 0.0625, 0.4063, 0.0625, 0.375, 0.03125, 0.4063, 0.03125, 0.4063, 0.0625, 0.375, 0.0625, 0.4375, 0.0, 0.4688, 0.0, 0.4688, 0.03125, 0.4375, 0.03125, 0.4688, 0.7813, 0.4688, 0.75, 0.4688, 0.75, 0.4688, 0.7813, 0.5313, 0.9688, 0.5313, 1.0, 0.5313, 1.0, 0.5313, 0.9688, 0.4375, 0.03125, 0.4688, 0.03125, 0.4688, 0.0625, 0.4375, 0.0625, 0.4688, 0.125, 0.4688, 0.09375, 0.4688, 0.09375, 0.4688, 0.125, 0.5313, 0.0, 0.5625, 0.0, 0.5625, 0.03125, 0.5313, 0.03125, 0.5313, 0.03125, 0.5625, 0.03125, 0.5625, 0.0625, 0.5313, 0.0625, 0.5313, 0.5625, 0.5313, 0.5938, 0.5313, 0.5938, 0.5313, 0.5625, 0.5625, 0.0, 0.5938, 0.0, 0.5938, 0.03125, 0.5625, 0.03125, 0.5938, 0.0, 0.625, 0.0, 0.625, 0.03125, 0.5938, 0.03125, 0.5938, 0.03125, 0.625, 0.03125, 0.625, 0.0625, 0.5938, 0.0625, 0.5625, 0.03125, 0.5938, 0.03125, 0.5938, 0.0625, 0.5625, 0.0625, 0.5625, 0.0625, 0.5938, 0.0625, 0.5938, 0.09375, 0.5625, 0.09375, 0.5938, 0.0625, 0.625, 0.0625, 0.625, 0.09375, 0.5938, 0.09375, 0.5938, 0.09375, 0.625, 0.09375, 0.625, 0.125, 0.5938, 0.125, 0.5625, 0.09375, 0.5938, 0.09375, 0.5938, 0.125, 0.5625, 0.125, 0.5625, 0.125, 0.5938, 0.125, 0.5938, 0.1563, 0.5625, 0.1563, 0.5938, 0.125, 0.625, 0.125, 0.625, 0.1563, 0.5938, 0.1563, 0.5938, 0.1563, 0.625, 0.1563, 0.625, 0.1875, 0.5938, 0.1875, 0.5625, 0.1563, 0.5938, 0.1563, 0.5938, 0.1875, 0.5625, 0.1875, 0.5625, 0.1875, 0.5938, 0.1875, 0.5938, 0.2188, 0.5625, 0.2188, 0.5938, 0.1875, 0.625, 0.1875, 0.625, 0.2188, 0.5938, 0.2188, 0.5938, 0.2188, 0.625, 0.2188, 0.625, 0.25, 0.5938, 0.25, 0.5625, 0.2188, 0.5938, 0.2188, 0.5938, 0.25, 0.5625, 0.25, 0.5313, 0.9375, 0.5313, 0.9688, 0.5313, 0.9688, 0.5313, 0.9375, 0.5313, 0.1875, 0.5625, 0.1875, 0.5625, 0.2188, 0.5313, 0.2188, 0.5313, 0.2188, 0.5625, 0.2188, 0.5625, 0.25, 0.5313, 0.25, 0.4688, 0.09375, 0.4688, 0.0625, 0.4688, 0.0625, 0.4688, 0.09375, 0.4375, 0.1875, 0.4688, 0.1875, 0.4688, 0.2188, 0.4375, 0.2188, 0.5313, 0.03125, 0.5313, 0.0625, 0.5313, 0.0625, 0.5313, 0.03125, 0.5313, 0.4063, 0.5313, 0.4375, 0.5313, 0.4375, 0.5313, 0.4063, 0.4375, 0.2188, 0.4688, 0.2188, 0.4688, 0.25, 0.4375, 0.25, 0.375, 0.1875, 0.4063, 0.1875, 0.4063, 0.2188, 0.375, 0.2188, 0.4063, 0.1875, 0.4375, 0.1875, 0.4375, 0.2188, 0.4063, 0.2188, 0.4063, 0.2188, 0.4375, 0.2188, 0.4375, 0.25, 0.4063, 0.25, 0.375, 0.2188, 0.4063, 0.2188, 0.4063, 0.25, 0.375, 0.25, 0.375, 0.125, 0.4063, 0.125, 0.4063, 0.1563, 0.375, 0.1563, 0.4063, 0.125, 0.4375, 0.125, 0.4375, 0.1563, 0.4063, 0.1563, 0.4063, 0.1563, 0.4375, 0.1563, 0.4375, 0.1875, 0.4063, 0.1875, 0.375, 0.1563, 0.4063, 0.1563, 0.4063, 0.1875, 0.375, 0.1875, 0.375, 0.0625, 0.4063, 0.0625, 0.4063, 0.09375, 0.375, 0.09375, 0.4063, 0.0625, 0.4375, 0.0625, 0.4375, 0.09375, 0.4063, 0.09375, 0.4063, 0.09375, 0.4375, 0.09375, 0.4375, 0.125, 0.4063, 0.125, 0.375, 0.09375, 0.4063, 0.09375, 0.4063, 0.125, 0.375, 0.125, 0.4375, 0.3125, 0.4688, 0.3125, 0.4688, 0.3438, 0.4375, 0.3438, 0.4688, 0.625, 0.4688, 0.5938, 0.4688, 0.5938, 0.4688, 0.625, 0.5313, 0.0, 0.5313, 0.03125, 0.5313, 0.03125, 0.5313, 0.0, 0.4375, 0.3438, 0.4688, 0.3438, 0.4688, 0.375, 0.4375, 0.375, 0.4688, 0.25, 0.4688, 0.2188, 0.4688, 0.2188, 0.4688, 0.25, 0.5313, 0.3125, 0.5625, 0.3125, 0.5625, 0.3438, 0.5313, 0.3438, 0.5313, 0.3438, 0.5625, 0.3438, 0.5625, 0.375, 0.5313, 0.375, 0.5313, 0.375, 0.5313, 0.4063, 0.5313, 0.4063, 0.5313, 0.375, 0.4375, 0.375, 0.4688, 0.375, 0.4688, 0.4063, 0.4375, 0.4063, 0.4688, 0.5938, 0.4688, 0.5625, 0.4688, 0.5625, 0.4688, 0.5938, 0.5313, 0.5313, 0.5313, 0.5625, 0.5313, 0.5625, 0.5313, 0.5313, 0.4375, 0.4063, 0.4688, 0.4063, 0.4688, 0.4375, 0.4375, 0.4375, 0.5313, 0.9063, 0.5313, 0.9375, 0.5313, 0.9375, 0.5313, 0.9063, 0.5313, 0.375, 0.5625, 0.375, 0.5625, 0.4063, 0.5313, 0.4063, 0.5313, 0.4063, 0.5625, 0.4063, 0.5625, 0.4375, 0.5313, 0.4375, 0.4688, 0.0625, 0.4688, 0.03125, 0.4688, 0.03125, 0.4688, 0.0625, 0.375, 0.25, 0.4063, 0.25, 0.4063, 0.2813, 0.375, 0.2813, 0.4063, 0.25, 0.4375, 0.25, 0.4375, 0.2813, 0.4063, 0.2813, 0.4063, 0.2813, 0.4375, 0.2813, 0.4375, 0.3125, 0.4063, 0.3125, 0.375, 0.2813, 0.4063, 0.2813, 0.4063, 0.3125, 0.375, 0.3125, 0.4375, 0.25, 0.4688, 0.25, 0.4688, 0.2813, 0.4375, 0.2813, 0.4688, 0.2188, 0.4688, 0.1875, 0.4688, 0.1875, 0.4688, 0.2188, 0.4688, 0.4375, 0.4688, 0.4063, 0.4688, 0.4063, 0.4688, 0.4375, 0.4375, 0.2813, 0.4688, 0.2813, 0.4688, 0.3125, 0.4375, 0.3125, 0.5313, 0.5, 0.5313, 0.5313, 0.5313, 0.5313, 0.5313, 0.5, 0.5313, 0.25, 0.5625, 0.25, 0.5625, 0.2813, 0.5313, 0.2813, 0.5313, 0.2813, 0.5625, 0.2813, 0.5625, 0.3125, 0.5313, 0.3125, 0.4688, 0.75, 0.4688, 0.7188, 0.4688, 0.7188, 0.4688, 0.75, 0.5625, 0.25, 0.5938, 0.25, 0.5938, 0.2813, 0.5625, 0.2813, 0.5938, 0.25, 0.625, 0.25, 0.625, 0.2813, 0.5938, 0.2813, 0.5938, 0.2813, 0.625, 0.2813, 0.625, 0.3125, 0.5938, 0.3125, 0.5625, 0.2813, 0.5938, 0.2813, 0.5938, 0.3125, 0.5625, 0.3125, 0.5625, 0.3125, 0.5938, 0.3125, 0.5938, 0.3438, 0.5625, 0.3438, 0.5938, 0.3125, 0.625, 0.3125, 0.625, 0.3438, 0.5938, 0.3438, 0.5938, 0.3438, 0.625, 0.3438, 0.625, 0.375, 0.5938, 0.375, 0.5625, 0.3438, 0.5938, 0.3438, 0.5938, 0.375, 0.5625, 0.375, 0.5625, 0.375, 0.5938, 0.375, 0.5938, 0.4063, 0.5625, 0.4063, 0.5938, 0.375, 0.625, 0.375, 0.625, 0.4063, 0.5938, 0.4063, 0.5938, 0.4063, 0.625, 0.4063, 0.625, 0.4375, 0.5938, 0.4375, 0.5625, 0.4063, 0.5938, 0.4063, 0.5938, 0.4375, 0.5625, 0.4375, 0.5625, 0.4375, 0.5938, 0.4375, 0.5938, 0.4688, 0.5625, 0.4688, 0.5938, 0.4375, 0.625, 0.4375, 0.625, 0.4688, 0.5938, 0.4688, 0.5938, 0.4688, 0.625, 0.4688, 0.625, 0.5, 0.5938, 0.5, 0.5625, 0.4688, 0.5938, 0.4688, 0.5938, 0.5, 0.5625, 0.5, 0.5313, 0.875, 0.5313, 0.9063, 0.5313, 0.9063, 0.5313, 0.875, 0.5313, 0.4375, 0.5625, 0.4375, 0.5625, 0.4688, 0.5313, 0.4688, 0.5313, 0.4688, 0.5625, 0.4688, 0.5625, 0.5, 0.5313, 0.5, 0.4688, 0.03125, 0.4688, 0.0, 0.4688, 0.0, 0.4688, 0.03125, 0.4375, 0.4375, 0.4688, 0.4375, 0.4688, 0.4688, 0.4375, 0.4688, 0.5313, 0.2188, 0.5313, 0.25, 0.5313, 0.25, 0.5313, 0.2188, 0.4688, 0.4063, 0.4688, 0.375, 0.4688, 0.375, 0.4688, 0.4063, 0.4375, 0.4688, 0.4688, 0.4688, 0.4688, 0.5, 0.4375, 0.5, 0.375, 0.4375, 0.4063, 0.4375, 0.4063, 0.4688, 0.375, 0.4688, 0.4063, 0.4375, 0.4375, 0.4375, 0.4375, 0.4688, 0.4063, 0.4688, 0.4063, 0.4688, 0.4375, 0.4688, 0.4375, 0.5, 0.4063, 0.5, 0.375, 0.4688, 0.4063, 0.4688, 0.4063, 0.5, 0.375, 0.5, 0.375, 0.375, 0.4063, 0.375, 0.4063, 0.4063, 0.375, 0.4063, 0.4063, 0.375, 0.4375, 0.375, 0.4375, 0.4063, 0.4063, 0.4063, 0.4063, 0.4063, 0.4375, 0.4063, 0.4375, 0.4375, 0.4063, 0.4375, 0.375, 0.4063, 0.4063, 0.4063, 0.4063, 0.4375, 0.375, 0.4375, 0.375, 0.3125, 0.4063, 0.3125, 0.4063, 0.3438, 0.375, 0.3438, 0.4063, 0.3125, 0.4375, 0.3125, 0.4375, 0.3438, 0.4063, 0.3438, 0.4063, 0.3438, 0.4375, 0.3438, 0.4375, 0.375, 0.4063, 0.375, 0.375, 0.3438, 0.4063, 0.3438, 0.4063, 0.375, 0.375, 0.375, 0.4375, 0.5625, 0.4688, 0.5625, 0.4688, 0.5938, 0.4375, 0.5938, 0.4688, 0.5625, 0.4688, 0.5313, 0.4688, 0.5313, 0.4688, 0.5625, 0.4688, 0.7188, 0.4688, 0.6875, 0.4688, 0.6875, 0.4688, 0.7188, 0.4375, 0.5938, 0.4688, 0.5938, 0.4688, 0.625, 0.4375, 0.625, 0.4688, 0.9375, 0.4688, 0.9063, 0.4688, 0.9063, 0.4688, 0.9375, 0.5313, 0.5625, 0.5625, 0.5625, 0.5625, 0.5938, 0.5313, 0.5938, 0.5313, 0.5938, 0.5625, 0.5938, 0.5625, 0.625, 0.5313, 0.625, 0.5313, 0.1875, 0.5313, 0.2188, 0.5313, 0.2188, 0.5313, 0.1875, 0.4375, 0.625, 0.4688, 0.625, 0.4688, 0.6563, 0.4375, 0.6563, 0.5313, 0.3438, 0.5313, 0.375, 0.5313, 0.375, 0.5313, 0.3438, 0.4688, 0.5313, 0.4688, 0.5, 0.4688, 0.5, 0.4688, 0.5313, 0.4375, 0.6563, 0.4688, 0.6563, 0.4688, 0.6875, 0.4375, 0.6875, 0.5313, 0.7188, 0.5313, 0.75, 0.5313, 0.75, 0.5313, 0.7188, 0.5313, 0.625, 0.5625, 0.625, 0.5625, 0.6563, 0.5313, 0.6563, 0.5313, 0.6563, 0.5625, 0.6563, 0.5625, 0.6875, 0.5313, 0.6875, 0.4688, 0.9063, 0.4688, 0.875, 0.4688, 0.875, 0.4688, 0.9063, 0.375, 0.5, 0.4063, 0.5, 0.4063, 0.5313, 0.375, 0.5313, 0.4063, 0.5, 0.4375, 0.5, 0.4375, 0.5313, 0.4063, 0.5313, 0.4063, 0.5313, 0.4375, 0.5313, 0.4375, 0.5625, 0.4063, 0.5625, 0.375, 0.5313, 0.4063, 0.5313, 0.4063, 0.5625, 0.375, 0.5625, 0.4375, 0.5, 0.4688, 0.5, 0.4688, 0.5313, 0.4375, 0.5313, 0.5313, 0.3125, 0.5313, 0.3438, 0.5313, 0.3438, 0.5313, 0.3125, 0.5313, 0.6875, 0.5313, 0.7188, 0.5313, 0.7188, 0.5313, 0.6875, 0.4375, 0.5313, 0.4688, 0.5313, 0.4688, 0.5625, 0.4375, 0.5625, 0.5313, 0.8438, 0.5313, 0.875, 0.5313, 0.875, 0.5313, 0.8438, 0.5313, 0.5, 0.5625, 0.5, 0.5625, 0.5313, 0.5313, 0.5313, 0.5313, 0.5313, 0.5625, 0.5313, 0.5625, 0.5625, 0.5313, 0.5625, 0.5313, 0.1563, 0.5313, 0.1875, 0.5313, 0.1875, 0.5313, 0.1563, 0.5625, 0.5, 0.5938, 0.5, 0.5938, 0.5313, 0.5625, 0.5313, 0.5938, 0.5, 0.625, 0.5, 0.625, 0.5313, 0.5938, 0.5313, 0.5938, 0.5313, 0.625, 0.5313, 0.625, 0.5625, 0.5938, 0.5625, 0.5625, 0.5313, 0.5938, 0.5313, 0.5938, 0.5625, 0.5625, 0.5625, 0.5625, 0.5625, 0.5938, 0.5625, 0.5938, 0.5938, 0.5625, 0.5938, 0.5938, 0.5625, 0.625, 0.5625, 0.625, 0.5938, 0.5938, 0.5938, 0.5938, 0.5938, 0.625, 0.5938, 0.625, 0.625, 0.5938, 0.625, 0.5625, 0.5938, 0.5938, 0.5938, 0.5938, 0.625, 0.5625, 0.625, 0.5625, 0.625, 0.5938, 0.625, 0.5938, 0.6563, 0.5625, 0.6563, 0.5938, 0.625, 0.625, 0.625, 0.625, 0.6563, 0.5938, 0.6563, 0.5938, 0.6563, 0.625, 0.6563, 0.625, 0.6875, 0.5938, 0.6875, 0.5625, 0.6563, 0.5938, 0.6563, 0.5938, 0.6875, 0.5625, 0.6875, 0.5625, 0.6875, 0.5938, 0.6875, 0.5938, 0.7188, 0.5625, 0.7188, 0.5938, 0.6875, 0.625, 0.6875, 0.625, 0.7188, 0.5938, 0.7188, 0.5938, 0.7188, 0.625, 0.7188, 0.625, 0.75, 0.5938, 0.75, 0.5625, 0.7188, 0.5938, 0.7188, 0.5938, 0.75, 0.5625, 0.75, 0.4688, 0.375, 0.4688, 0.3438, 0.4688, 0.3438, 0.4688, 0.375, 0.5313, 0.6875, 0.5625, 0.6875, 0.5625, 0.7188, 0.5313, 0.7188, 0.5313, 0.7188, 0.5625, 0.7188, 0.5625, 0.75, 0.5313, 0.75, 0.5313, 0.8125, 0.5313, 0.8438, 0.5313, 0.8438, 0.5313, 0.8125, 0.4375, 0.6875, 0.4688, 0.6875, 0.4688, 0.7188, 0.4375, 0.7188, 0.5313, 0.125, 0.5313, 0.1563, 0.5313, 0.1563, 0.5313, 0.125, 0.4688, 0.3438, 0.4688, 0.3125, 0.4688, 0.3125, 0.4688, 0.3438, 0.4375, 0.7188, 0.4688, 0.7188, 0.4688, 0.75, 0.4375, 0.75, 0.375, 0.6875, 0.4063, 0.6875, 0.4063, 0.7188, 0.375, 0.7188, 0.4063, 0.6875, 0.4375, 0.6875, 0.4375, 0.7188, 0.4063, 0.7188, 0.4063, 0.7188, 0.4375, 0.7188, 0.4375, 0.75, 0.4063, 0.75, 0.375, 0.7188, 0.4063, 0.7188, 0.4063, 0.75, 0.375, 0.75, 0.375, 0.625, 0.4063, 0.625, 0.4063, 0.6563, 0.375, 0.6563, 0.4063, 0.625, 0.4375, 0.625, 0.4375, 0.6563, 0.4063, 0.6563, 0.4063, 0.6563, 0.4375, 0.6563, 0.4375, 0.6875, 0.4063, 0.6875, 0.375, 0.6563, 0.4063, 0.6563, 0.4063, 0.6875, 0.375, 0.6875, 0.375, 0.5625, 0.4063, 0.5625, 0.4063, 0.5938, 0.375, 0.5938, 0.4063, 0.5625, 0.4375, 0.5625, 0.4375, 0.5938, 0.4063, 0.5938, 0.4063, 0.5938, 0.4375, 0.5938, 0.4375, 0.625, 0.4063, 0.625, 0.375, 0.5938, 0.4063, 0.5938, 0.4063, 0.625, 0.375, 0.625, 0.4375, 0.8125, 0.4688, 0.8125, 0.4688, 0.8438, 0.4375, 0.8438, 0.5313, 0.2813, 0.5313, 0.3125, 0.5313, 0.3125, 0.5313, 0.2813, 0.5313, 0.6563, 0.5313, 0.6875, 0.5313, 0.6875, 0.5313, 0.6563, 0.4375, 0.8438, 0.4688, 0.8438, 0.4688, 0.875, 0.4375, 0.875, 0.4688, 0.875, 0.4688, 0.8438, 0.4688, 0.8438, 0.4688, 0.875, 0.5313, 0.8125, 0.5625, 0.8125, 0.5625, 0.8438, 0.5313, 0.8438, 0.5313, 0.8438, 0.5625, 0.8438, 0.5625, 0.875, 0.5313, 0.875, 0.4688, 0.1875, 0.4688, 0.1563, 0.4688, 0.1563, 0.4688, 0.1875, 0.4375, 0.875, 0.4688, 0.875, 0.4688, 0.9063, 0.4375, 0.9063, 0.5313, 0.25, 0.5313, 0.2813, 0.5313, 0.2813, 0.5313, 0.25, 0.4688, 0.5, 0.4688, 0.4688, 0.4688, 0.4688, 0.4688, 0.5, 0.4375, 0.9063, 0.4688, 0.9063, 0.4688, 0.9375, 0.4375, 0.9375, 0.5313, 0.625, 0.5313, 0.6563, 0.5313, 0.6563, 0.5313, 0.625, 0.5313, 0.875, 0.5625, 0.875, 0.5625, 0.9063, 0.5313, 0.9063, 0.5313, 0.9063, 0.5625, 0.9063, 0.5625, 0.9375, 0.5313, 0.9375, 0.4688, 0.8438, 0.4688, 0.8125, 0.4688, 0.8125, 0.4688, 0.8438, 0.375, 0.75, 0.4063, 0.75, 0.4063, 0.7813, 0.375, 0.7813, 0.4063, 0.75, 0.4375, 0.75, 0.4375, 0.7813, 0.4063, 0.7813, 0.4063, 0.7813, 0.4375, 0.7813, 0.4375, 0.8125, 0.4063, 0.8125, 0.375, 0.7813, 0.4063, 0.7813, 0.4063, 0.8125, 0.375, 0.8125, 0.4375, 0.75, 0.4688, 0.75, 0.4688, 0.7813, 0.4375, 0.7813, 0.5313, 0.7813, 0.5313, 0.8125, 0.5313, 0.8125, 0.5313, 0.7813, 0.4688, 0.1563, 0.4688, 0.125, 0.4688, 0.125, 0.4688, 0.1563, 0.4375, 0.7813, 0.4688, 0.7813, 0.4688, 0.8125, 0.4375, 0.8125, 0.4688, 0.3125, 0.4688, 0.2813, 0.4688, 0.2813, 0.4688, 0.3125, 0.5313, 0.75, 0.5625, 0.75, 0.5625, 0.7813, 0.5313, 0.7813, 0.5313, 0.7813, 0.5625, 0.7813, 0.5625, 0.8125, 0.5313, 0.8125, 0.4688, 0.4688, 0.4688, 0.4375, 0.4688, 0.4375, 0.4688, 0.4688, 0.5625, 0.75, 0.5938, 0.75, 0.5938, 0.7813, 0.5625, 0.7813, 0.5938, 0.75, 0.625, 0.75, 0.625, 0.7813, 0.5938, 0.7813, 0.5938, 0.7813, 0.625, 0.7813, 0.625, 0.8125, 0.5938, 0.8125, 0.5625, 0.7813, 0.5938, 0.7813, 0.5938, 0.8125, 0.5625, 0.8125, 0.5625, 0.8125, 0.5938, 0.8125, 0.5938, 0.8438, 0.5625, 0.8438, 0.5938, 0.8125, 0.625, 0.8125, 0.625, 0.8438, 0.5938, 0.8438, 0.5938, 0.8438, 0.625, 0.8438, 0.625, 0.875, 0.5938, 0.875, 0.5625, 0.8438, 0.5938, 0.8438, 0.5938, 0.875, 0.5625, 0.875, 0.5625, 0.875, 0.5938, 0.875, 0.5938, 0.9063, 0.5625, 0.9063, 0.5938, 0.875, 0.625, 0.875, 0.625, 0.9063, 0.5938, 0.9063, 0.5938, 0.9063, 0.625, 0.9063, 0.625, 0.9375, 0.5938, 0.9375, 0.5625, 0.9063, 0.5938, 0.9063, 0.5938, 0.9375, 0.5625, 0.9375, 0.5625, 0.9375, 0.5938, 0.9375, 0.5938, 0.9688, 0.5625, 0.9688, 0.5938, 0.9375, 0.625, 0.9375, 0.625, 0.9688, 0.5938, 0.9688, 0.5938, 0.9688, 0.625, 0.9688, 0.625, 1.0, 0.5938, 1.0, 0.5625, 0.9688, 0.5938, 0.9688, 0.5938, 1.0, 0.5625, 1.0, 0.4688, 0.6875, 0.4688, 0.6563, 0.4688, 0.6563, 0.4688, 0.6875, 0.5313, 0.9375, 0.5625, 0.9375, 0.5625, 0.9688, 0.5313, 0.9688, 0.5313, 0.9688, 0.5625, 0.9688, 0.5625, 1.0, 0.5313, 1.0, 0.5313, 0.75, 0.5313, 0.7813, 0.5313, 0.7813, 0.5313, 0.75, 0.4375, 0.9375, 0.4688, 0.9375, 0.4688, 0.9688, 0.4375, 0.9688, 0.4688, 1.0, 0.4688, 0.9688, 0.4688, 0.9688, 0.4688, 1.0, 0.5313, 0.09375, 0.5313, 0.125, 0.5313, 0.125, 0.5313, 0.09375, 0.4375, 0.9688, 0.4688, 0.9688, 0.4688, 1.0, 0.4375, 1.0, 0.375, 0.9375, 0.4063, 0.9375, 0.4063, 0.9688, 0.375, 0.9688, 0.4063, 0.9375, 0.4375, 0.9375, 0.4375, 0.9688, 0.4063, 0.9688, 0.4063, 0.9688, 0.4375, 0.9688, 0.4375, 1.0, 0.4063, 1.0, 0.375, 0.9688, 0.4063, 0.9688, 0.4063, 1.0, 0.375, 1.0, 0.375, 0.875, 0.4063, 0.875, 0.4063, 0.9063, 0.375, 0.9063, 0.4063, 0.875, 0.4375, 0.875, 0.4375, 0.9063, 0.4063, 0.9063, 0.4063, 0.9063, 0.4375, 0.9063, 0.4375, 0.9375, 0.4063, 0.9375, 0.375, 0.9063, 0.4063, 0.9063, 0.4063, 0.9375, 0.375, 0.9375, 0.375, 0.8125, 0.4063, 0.8125, 0.4063, 0.8438, 0.375, 0.8438, 0.4063, 0.8125, 0.4375, 0.8125, 0.4375, 0.8438, 0.4063, 0.8438, 0.4063, 0.8438, 0.4375, 0.8438, 0.4375, 0.875, 0.4063, 0.875, 0.375, 0.8438, 0.4063, 0.8438, 0.4063, 0.875, 0.375, 0.875, 0.1875, 0.5625, 0.2188, 0.5625, 0.2188, 0.5938, 0.1875, 0.5938, 0.2188, 0.5625, 0.25, 0.5625, 0.25, 0.5938, 0.2188, 0.5938, 0.2188, 0.5938, 0.25, 0.5938, 0.25, 0.625, 0.2188, 0.625, 0.1875, 0.5938, 0.2188, 0.5938, 0.2188, 0.625, 0.1875, 0.625, 0.25, 0.5625, 0.2813, 0.5625, 0.2813, 0.5938, 0.25, 0.5938, 0.2813, 0.5625, 0.3125, 0.5625, 0.3125, 0.5938, 0.2813, 0.5938, 0.2813, 0.5938, 0.3125, 0.5938, 0.3125, 0.625, 0.2813, 0.625, 0.25, 0.5938, 0.2813, 0.5938, 0.2813, 0.625, 0.25, 0.625, 0.1875, 0.625, 0.2188, 0.625, 0.2188, 0.6563, 0.1875, 0.6563, 0.2188, 0.625, 0.25, 0.625, 0.25, 0.6563, 0.2188, 0.6563, 0.2188, 0.6563, 0.25, 0.6563, 0.25, 0.6875, 0.2188, 0.6875, 0.1875, 0.6563, 0.2188, 0.6563, 0.2188, 0.6875, 0.1875, 0.6875, 0.25, 0.625, 0.2813, 0.625, 0.2813, 0.6563, 0.25, 0.6563, 0.2813, 0.625, 0.3125, 0.625, 0.3125, 0.6563, 0.2813, 0.6563, 0.2813, 0.6563, 0.3125, 0.6563, 0.3125, 0.6875, 0.2813, 0.6875, 0.25, 0.6563, 0.2813, 0.6563, 0.2813, 0.6875, 0.25, 0.6875, 0.125, 0.5, 0.1563, 0.5, 0.1563, 0.5313, 0.125, 0.5313, 0.1563, 0.5, 0.1875, 0.5, 0.1875, 0.5313, 0.1563, 0.5313, 0.1563, 0.5313, 0.1875, 0.5313, 0.1875, 0.5625, 0.1563, 0.5625, 0.125, 0.5313, 0.1563, 0.5313, 0.1563, 0.5625, 0.125, 0.5625, 0.1875, 0.5, 0.2188, 0.5, 0.2188, 0.5313, 0.1875, 0.5313, 0.2188, 0.5, 0.25, 0.5, 0.25, 0.5313, 0.2188, 0.5313, 0.2188, 0.5313, 0.25, 0.5313, 0.25, 0.5625, 0.2188, 0.5625, 0.1875, 0.5313, 0.2188, 0.5313, 0.2188, 0.5625, 0.1875, 0.5625, 0.25, 0.5, 0.2813, 0.5, 0.2813, 0.5313, 0.25, 0.5313, 0.2813, 0.5, 0.3125, 0.5, 0.3125, 0.5313, 0.2813, 0.5313, 0.2813, 0.5313, 0.3125, 0.5313, 0.3125, 0.5625, 0.2813, 0.5625, 0.25, 0.5313, 0.2813, 0.5313, 0.2813, 0.5625, 0.25, 0.5625, 0.3125, 0.5, 0.3438, 0.5, 0.3438, 0.5313, 0.3125, 0.5313, 0.3438, 0.5, 0.375, 0.5, 0.375, 0.5313, 0.3438, 0.5313, 0.3438, 0.5313, 0.375, 0.5313, 0.375, 0.5625, 0.3438, 0.5625, 0.3125, 0.5313, 0.3438, 0.5313, 0.3438, 0.5625, 0.3125, 0.5625, 0.3125, 0.5625, 0.3438, 0.5625, 0.3438, 0.5938, 0.3125, 0.5938, 0.3438, 0.5625, 0.375, 0.5625, 0.375, 0.5938, 0.3438, 0.5938, 0.3438, 0.5938, 0.375, 0.5938, 0.375, 0.625, 0.3438, 0.625, 0.3125, 0.5938, 0.3438, 0.5938, 0.3438, 0.625, 0.3125, 0.625, 0.3125, 0.625, 0.3438, 0.625, 0.3438, 0.6563, 0.3125, 0.6563, 0.3438, 0.625, 0.375, 0.625, 0.375, 0.6563, 0.3438, 0.6563, 0.3438, 0.6563, 0.375, 0.6563, 0.375, 0.6875, 0.3438, 0.6875, 0.3125, 0.6563, 0.3438, 0.6563, 0.3438, 0.6875, 0.3125, 0.6875, 0.3125, 0.6875, 0.3438, 0.6875, 0.3438, 0.7188, 0.3125, 0.7188, 0.3438, 0.6875, 0.375, 0.6875, 0.375, 0.7188, 0.3438, 0.7188, 0.3438, 0.7188, 0.375, 0.7188, 0.375, 0.75, 0.3438, 0.75, 0.3125, 0.7188, 0.3438, 0.7188, 0.3438, 0.75, 0.3125, 0.75, 0.25, 0.6875, 0.2813, 0.6875, 0.2813, 0.7188, 0.25, 0.7188, 0.2813, 0.6875, 0.3125, 0.6875, 0.3125, 0.7188, 0.2813, 0.7188, 0.2813, 0.7188, 0.3125, 0.7188, 0.3125, 0.75, 0.2813, 0.75, 0.25, 0.7188, 0.2813, 0.7188, 0.2813, 0.75, 0.25, 0.75, 0.1875, 0.6875, 0.2188, 0.6875, 0.2188, 0.7188, 0.1875, 0.7188, 0.2188, 0.6875, 0.25, 0.6875, 0.25, 0.7188, 0.2188, 0.7188, 0.2188, 0.7188, 0.25, 0.7188, 0.25, 0.75, 0.2188, 0.75, 0.1875, 0.7188, 0.2188, 0.7188, 0.2188, 0.75, 0.1875, 0.75, 0.125, 0.6875, 0.1563, 0.6875, 0.1563, 0.7188, 0.125, 0.7188, 0.1563, 0.6875, 0.1875, 0.6875, 0.1875, 0.7188, 0.1563, 0.7188, 0.1563, 0.7188, 0.1875, 0.7188, 0.1875, 0.75, 0.1563, 0.75, 0.125, 0.7188, 0.1563, 0.7188, 0.1563, 0.75, 0.125, 0.75, 0.125, 0.625, 0.1563, 0.625, 0.1563, 0.6563, 0.125, 0.6563, 0.1563, 0.625, 0.1875, 0.625, 0.1875, 0.6563, 0.1563, 0.6563, 0.1563, 0.6563, 0.1875, 0.6563, 0.1875, 0.6875, 0.1563, 0.6875, 0.125, 0.6563, 0.1563, 0.6563, 0.1563, 0.6875, 0.125, 0.6875, 0.125, 0.5625, 0.1563, 0.5625, 0.1563, 0.5938, 0.125, 0.5938, 0.1563, 0.5625, 0.1875, 0.5625, 0.1875, 0.5938, 0.1563, 0.5938, 0.1563, 0.5938, 0.1875, 0.5938, 0.1875, 0.625, 0.1563, 0.625, 0.125, 0.5938, 0.1563, 0.5938, 0.1563, 0.625, 0.125, 0.625, 0.6875, 0.5625, 0.7188, 0.5625, 0.7188, 0.5938, 0.6875, 0.5938, 0.7188, 0.5625, 0.75, 0.5625, 0.75, 0.5938, 0.7188, 0.5938, 0.7188, 0.5938, 0.75, 0.5938, 0.75, 0.625, 0.7188, 0.625, 0.6875, 0.5938, 0.7188, 0.5938, 0.7188, 0.625, 0.6875, 0.625, 0.75, 0.5625, 0.7813, 0.5625, 0.7813, 0.5938, 0.75, 0.5938, 0.7813, 0.5625, 0.8125, 0.5625, 0.8125, 0.5938, 0.7813, 0.5938, 0.7813, 0.5938, 0.8125, 0.5938, 0.8125, 0.625, 0.7813, 0.625, 0.75, 0.5938, 0.7813, 0.5938, 0.7813, 0.625, 0.75, 0.625, 0.6875, 0.625, 0.7188, 0.625, 0.7188, 0.6563, 0.6875, 0.6563, 0.7188, 0.625, 0.75, 0.625, 0.75, 0.6563, 0.7188, 0.6563, 0.7188, 0.6563, 0.75, 0.6563, 0.75, 0.6875, 0.7188, 0.6875, 0.6875, 0.6563, 0.7188, 0.6563, 0.7188, 0.6875, 0.6875, 0.6875, 0.75, 0.625, 0.7813, 0.625, 0.7813, 0.6563, 0.75, 0.6563, 0.7813, 0.625, 0.8125, 0.625, 0.8125, 0.6563, 0.7813, 0.6563, 0.7813, 0.6563, 0.8125, 0.6563, 0.8125, 0.6875, 0.7813, 0.6875, 0.75, 0.6563, 0.7813, 0.6563, 0.7813, 0.6875, 0.75, 0.6875, 0.625, 0.5, 0.6563, 0.5, 0.6563, 0.5313, 0.625, 0.5313, 0.6563, 0.5, 0.6875, 0.5, 0.6875, 0.5313, 0.6563, 0.5313, 0.6563, 0.5313, 0.6875, 0.5313, 0.6875, 0.5625, 0.6563, 0.5625, 0.625, 0.5313, 0.6563, 0.5313, 0.6563, 0.5625, 0.625, 0.5625, 0.6875, 0.5, 0.7188, 0.5, 0.7188, 0.5313, 0.6875, 0.5313, 0.7188, 0.5, 0.75, 0.5, 0.75, 0.5313, 0.7188, 0.5313, 0.7188, 0.5313, 0.75, 0.5313, 0.75, 0.5625, 0.7188, 0.5625, 0.6875, 0.5313, 0.7188, 0.5313, 0.7188, 0.5625, 0.6875, 0.5625, 0.75, 0.5, 0.7813, 0.5, 0.7813, 0.5313, 0.75, 0.5313, 0.7813, 0.5, 0.8125, 0.5, 0.8125, 0.5313, 0.7813, 0.5313, 0.7813, 0.5313, 0.8125, 0.5313, 0.8125, 0.5625, 0.7813, 0.5625, 0.75, 0.5313, 0.7813, 0.5313, 0.7813, 0.5625, 0.75, 0.5625, 0.8125, 0.5, 0.8438, 0.5, 0.8438, 0.5313, 0.8125, 0.5313, 0.8438, 0.5, 0.875, 0.5, 0.875, 0.5313, 0.8438, 0.5313, 0.8438, 0.5313, 0.875, 0.5313, 0.875, 0.5625, 0.8438, 0.5625, 0.8125, 0.5313, 0.8438, 0.5313, 0.8438, 0.5625, 0.8125, 0.5625, 0.8125, 0.5625, 0.8438, 0.5625, 0.8438, 0.5938, 0.8125, 0.5938, 0.8438, 0.5625, 0.875, 0.5625, 0.875, 0.5938, 0.8438, 0.5938, 0.8438, 0.5938, 0.875, 0.5938, 0.875, 0.625, 0.8438, 0.625, 0.8125, 0.5938, 0.8438, 0.5938, 0.8438, 0.625, 0.8125, 0.625, 0.8125, 0.625, 0.8438, 0.625, 0.8438, 0.6563, 0.8125, 0.6563, 0.8438, 0.625, 0.875, 0.625, 0.875, 0.6563, 0.8438, 0.6563, 0.8438, 0.6563, 0.875, 0.6563, 0.875, 0.6875, 0.8438, 0.6875, 0.8125, 0.6563, 0.8438, 0.6563, 0.8438, 0.6875, 0.8125, 0.6875, 0.8125, 0.6875, 0.8438, 0.6875, 0.8438, 0.7188, 0.8125, 0.7188, 0.8438, 0.6875, 0.875, 0.6875, 0.875, 0.7188, 0.8438, 0.7188, 0.8438, 0.7188, 0.875, 0.7188, 0.875, 0.75, 0.8438, 0.75, 0.8125, 0.7188, 0.8438, 0.7188, 0.8438, 0.75, 0.8125, 0.75, 0.75, 0.6875, 0.7813, 0.6875, 0.7813, 0.7188, 0.75, 0.7188, 0.7813, 0.6875, 0.8125, 0.6875, 0.8125, 0.7188, 0.7813, 0.7188, 0.7813, 0.7188, 0.8125, 0.7188, 0.8125, 0.75, 0.7813, 0.75, 0.75, 0.7188, 0.7813, 0.7188, 0.7813, 0.75, 0.75, 0.75, 0.6875, 0.6875, 0.7188, 0.6875, 0.7188, 0.7188, 0.6875, 0.7188, 0.7188, 0.6875, 0.75, 0.6875, 0.75, 0.7188, 0.7188, 0.7188, 0.7188, 0.7188, 0.75, 0.7188, 0.75, 0.75, 0.7188, 0.75, 0.6875, 0.7188, 0.7188, 0.7188, 0.7188, 0.75, 0.6875, 0.75, 0.625, 0.6875, 0.6563, 0.6875, 0.6563, 0.7188, 0.625, 0.7188, 0.6563, 0.6875, 0.6875, 0.6875, 0.6875, 0.7188, 0.6563, 0.7188, 0.6563, 0.7188, 0.6875, 0.7188, 0.6875, 0.75, 0.6563, 0.75, 0.625, 0.7188, 0.6563, 0.7188, 0.6563, 0.75, 0.625, 0.75, 0.625, 0.625, 0.6563, 0.625, 0.6563, 0.6563, 0.625, 0.6563, 0.6563, 0.625, 0.6875, 0.625, 0.6875, 0.6563, 0.6563, 0.6563, 0.6563, 0.6563, 0.6875, 0.6563, 0.6875, 0.6875, 0.6563, 0.6875, 0.625, 0.6563, 0.6563, 0.6563, 0.6563, 0.6875, 0.625, 0.6875, 0.625, 0.5625, 0.6563, 0.5625, 0.6563, 0.5938, 0.625, 0.5938, 0.6563, 0.5625, 0.6875, 0.5625, 0.6875, 0.5938, 0.6563, 0.5938, 0.6563, 0.5938, 0.6875, 0.5938, 0.6875, 0.625, 0.6563, 0.625, 0.625, 0.5938, 0.6563, 0.5938, 0.6563, 0.625, 0.625, 0.625, 0.4688, 0.0625, 0.5, 0.0625, 0.5, 0.09375, 0.4688, 0.09375, 0.4688, 0.09375, 0.5, 0.09375, 0.5, 0.125, 0.4688, 0.125, 0.5, 0.0625, 0.5313, 0.0625, 0.5313, 0.09375, 0.5, 0.09375, 0.5, 0.09375, 0.5313, 0.09375, 0.5313, 0.125, 0.5, 0.125, 0.4688, 0.125, 0.5, 0.125, 0.5, 0.1563, 0.4688, 0.1563, 0.4688, 0.1563, 0.5, 0.1563, 0.5, 0.1875, 0.4688, 0.1875, 0.5, 0.125, 0.5313, 0.125, 0.5313, 0.1563, 0.5, 0.1563, 0.5, 0.1563, 0.5313, 0.1563, 0.5313, 0.1875, 0.5, 0.1875, 0.4688, 0.0, 0.5, 0.0, 0.5, 0.03125, 0.4688, 0.03125, 0.4688, 0.03125, 0.5, 0.03125, 0.5, 0.0625, 0.4688, 0.0625, 0.5, 0.0, 0.5313, 0.0, 0.5313, 0.03125, 0.5, 0.03125, 0.5, 0.03125, 0.5313, 0.03125, 0.5313, 0.0625, 0.5, 0.0625, 0.5, 0.1875, 0.5313, 0.1875, 0.5313, 0.2188, 0.5, 0.2188, 0.5, 0.2188, 0.5313, 0.2188, 0.5313, 0.25, 0.5, 0.25, 0.4688, 0.1875, 0.5, 0.1875, 0.5, 0.2188, 0.4688, 0.2188, 0.4688, 0.2188, 0.5, 0.2188, 0.5, 0.25, 0.4688, 0.25, 0.4688, 0.3125, 0.5, 0.3125, 0.5, 0.3438, 0.4688, 0.3438, 0.4688, 0.3438, 0.5, 0.3438, 0.5, 0.375, 0.4688, 0.375, 0.5, 0.3125, 0.5313, 0.3125, 0.5313, 0.3438, 0.5, 0.3438, 0.5, 0.3438, 0.5313, 0.3438, 0.5313, 0.375, 0.5, 0.375, 0.4688, 0.375, 0.5, 0.375, 0.5, 0.4063, 0.4688, 0.4063, 0.4688, 0.4063, 0.5, 0.4063, 0.5, 0.4375, 0.4688, 0.4375, 0.5, 0.375, 0.5313, 0.375, 0.5313, 0.4063, 0.5, 0.4063, 0.5, 0.4063, 0.5313, 0.4063, 0.5313, 0.4375, 0.5, 0.4375, 0.4688, 0.25, 0.5, 0.25, 0.5, 0.2813, 0.4688, 0.2813, 0.4688, 0.2813, 0.5, 0.2813, 0.5, 0.3125, 0.4688, 0.3125, 0.5, 0.25, 0.5313, 0.25, 0.5313, 0.2813, 0.5, 0.2813, 0.5, 0.2813, 0.5313, 0.2813, 0.5313, 0.3125, 0.5, 0.3125, 0.5, 0.4375, 0.5313, 0.4375, 0.5313, 0.4688, 0.5, 0.4688, 0.5, 0.4688, 0.5313, 0.4688, 0.5313, 0.5, 0.5, 0.5, 0.4688, 0.4375, 0.5, 0.4375, 0.5, 0.4688, 0.4688, 0.4688, 0.4688, 0.4688, 0.5, 0.4688, 0.5, 0.5, 0.4688, 0.5, 0.4688, 0.5625, 0.5, 0.5625, 0.5, 0.5938, 0.4688, 0.5938, 0.4688, 0.5938, 0.5, 0.5938, 0.5, 0.625, 0.4688, 0.625, 0.5, 0.5625, 0.5313, 0.5625, 0.5313, 0.5938, 0.5, 0.5938, 0.5, 0.5938, 0.5313, 0.5938, 0.5313, 0.625, 0.5, 0.625, 0.4688, 0.625, 0.5, 0.625, 0.5, 0.6563, 0.4688, 0.6563, 0.4688, 0.6563, 0.5, 0.6563, 0.5, 0.6875, 0.4688, 0.6875, 0.5, 0.625, 0.5313, 0.625, 0.5313, 0.6563, 0.5, 0.6563, 0.5, 0.6563, 0.5313, 0.6563, 0.5313, 0.6875, 0.5, 0.6875, 0.4688, 0.5, 0.5, 0.5, 0.5, 0.5313, 0.4688, 0.5313, 0.4688, 0.5313, 0.5, 0.5313, 0.5, 0.5625, 0.4688, 0.5625, 0.5, 0.5, 0.5313, 0.5, 0.5313, 0.5313, 0.5, 0.5313, 0.5, 0.5313, 0.5313, 0.5313, 0.5313, 0.5625, 0.5, 0.5625, 0.5, 0.6875, 0.5313, 0.6875, 0.5313, 0.7188, 0.5, 0.7188, 0.5, 0.7188, 0.5313, 0.7188, 0.5313, 0.75, 0.5, 0.75, 0.4688, 0.6875, 0.5, 0.6875, 0.5, 0.7188, 0.4688, 0.7188, 0.4688, 0.7188, 0.5, 0.7188, 0.5, 0.75, 0.4688, 0.75, 0.4688, 0.8125, 0.5, 0.8125, 0.5, 0.8438, 0.4688, 0.8438, 0.4688, 0.8438, 0.5, 0.8438, 0.5, 0.875, 0.4688, 0.875, 0.5, 0.8125, 0.5313, 0.8125, 0.5313, 0.8438, 0.5, 0.8438, 0.5, 0.8438, 0.5313, 0.8438, 0.5313, 0.875, 0.5, 0.875, 0.4688, 0.875, 0.5, 0.875, 0.5, 0.9063, 0.4688, 0.9063, 0.4688, 0.9063, 0.5, 0.9063, 0.5, 0.9375, 0.4688, 0.9375, 0.5, 0.875, 0.5313, 0.875, 0.5313, 0.9063, 0.5, 0.9063, 0.5, 0.9063, 0.5313, 0.9063, 0.5313, 0.9375, 0.5, 0.9375, 0.4688, 0.75, 0.5, 0.75, 0.5, 0.7813, 0.4688, 0.7813, 0.4688, 0.7813, 0.5, 0.7813, 0.5, 0.8125, 0.4688, 0.8125, 0.5, 0.75, 0.5313, 0.75, 0.5313, 0.7813, 0.5, 0.7813, 0.5, 0.7813, 0.5313, 0.7813, 0.5313, 0.8125, 0.5, 0.8125, 0.5, 0.9375, 0.5313, 0.9375, 0.5313, 0.9688, 0.5, 0.9688, 0.5, 0.9688, 0.5313, 0.9688, 0.5313, 1.0, 0.5, 1.0, 0.4688, 0.9375, 0.5, 0.9375, 0.5, 0.9688, 0.4688, 0.9688, 0.4688, 0.9688, 0.5, 0.9688, 0.5, 1.0, 0.4688, 1.0])
me_cube_001.materials.append(mat_material_002)
me_cube_001.update()

# ---- objects
ob_light = bpy.data.objects.new('Light', light_light)
ob_camera = bpy.data.objects.new('Camera', cam_camera)
ob_cylinder = bpy.data.objects.new('Cylinder', me_cylinder)
ob_cube_001 = bpy.data.objects.new('Cube.001', me_cube_001)

# ---- transforms, parenting, visibility, modifiers, constraints
ob_light.location = (4.076, 1.005, 5.904)
ob_light.rotation_euler = (0.6503, 0.05522, 1.866)
ob_light.lock_rotations_4d = False
ob_light.empty_display_type = 'ARROWS'
ob_light.color = (0.0, 0.0, 0.0, 0.0)
ob_light.lineart.crease_threshold = 0.0
ob_camera.location = (7.359, -6.926, 4.958)
ob_camera.rotation_euler = (1.109, 0.0, 0.8149)
ob_camera.lock_rotations_4d = False
ob_camera.empty_display_type = 'ARROWS'
ob_camera.color = (0.0, 0.0, 0.0, 0.0)
ob_camera.display_type = 'WIRE'
ob_camera.lineart.crease_threshold = 0.0
ob_cylinder.location = (0.0, 0.0, 2.0)
ob_cylinder.scale = (0.15, 0.15, 2.0)
_m = ob_cylinder.modifiers.new('Auto Smooth', 'NODES')
_m.node_group = ng_auto_smooth
_gi = [s.identifier for s in ng_auto_smooth.interface.items_tree if s.item_type == 'SOCKET' and s.in_out == 'INPUT']
_m[_gi[1]] = 0.5236  # Angle
ob_cube_001.location = (0.0, 0.0, 4.0)
_m = ob_cube_001.modifiers.new('Subdivision', 'SUBSURF')
_m = ob_cube_001.modifiers.new('Auto Smooth', 'NODES')
_m.node_group = ng_auto_smooth
_gi = [s.identifier for s in ng_auto_smooth.interface.items_tree if s.item_type == 'SOCKET' and s.in_out == 'INPUT']
_m[_gi[1]] = 0.5236  # Angle

# ---- collection membership
col_collection.objects.link(ob_light)
col_collection.objects.link(ob_camera)
col_collection.objects.link(ob_cylinder)
col_collection.objects.link(ob_cube_001)

# ---- scene / render settings (as saved in the file)
scene.camera = ob_camera
scene.frame_start = 1; scene.frame_end = 250; scene.frame_set(1)
scene.render.engine = 'BLENDER_EEVEE_NEXT'
scene.cycles.sampling_pattern = 'TABULATED_SOBOL'
bpy.context.view_layer.update()
